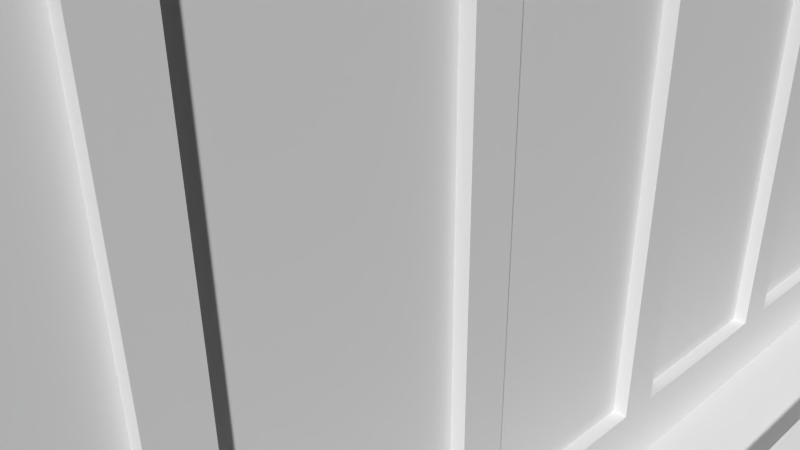 # Source: Building.blend  (saved by Blender 2.75.0; exported with 4.5.12 LTS)
import bpy
from mathutils import Matrix  # noqa: F401  (used for matrix-valued properties, if any)

bpy.ops.wm.read_factory_settings(use_empty=True)
scene = bpy.context.scene
scene.name = 'Scene'

# ---- collections
col_collection_1 = bpy.data.collections.new('Collection 1'); scene.collection.children.link(col_collection_1)

# ---- materials (node trees are filled in below, after node groups)
mat_material_004 = bpy.data.materials.new('Material.004')
mat_material_004.alpha_threshold = 0.0
mat_material_004.use_transparent_shadow = False
mat_material_004.roughness = 0.5

# ---- material node trees

# ---- world
world_world = bpy.data.worlds.new('World'); scene.world = world_world
world_world.color = (0.05088, 0.05088, 0.05088)
world_world.use_sun_shadow = False
world_world.sun_shadow_jitter_overblur = 0.0
world_world.cycles.sampling_method = 'MANUAL'
world_world.cycles.sample_map_resolution = 256

# ---- cameras
cam_camera = bpy.data.cameras.new('Camera')
cam_camera.clip_end = 100.0
cam_camera.lens = 35.0
cam_camera.sensor_width = 32.0
cam_camera.sensor_height = 18.0
cam_camera.ortho_scale = 7.314
cam_camera.dof.focus_distance = 0.0
cam_camera.dof.aperture_fstop = 128.0

# ---- meshes
me_cube_001 = bpy.data.meshes.new('Cube.001')
me_cube_001.from_pydata([(-1.0, -1.0, 1.0), (-1.0, 1.0, 1.0), (1.0, -1.0, 1.0), (1.0, 1.0, 1.0), (-0.929, -0.929, 1.0), (-0.929, 0.929, 1.0), (0.929, 0.929, 1.0), (0.929, -0.929, 1.0), (-0.929, -0.929, 0.9585), (-0.929, 0.929, 0.9585), (0.929, 0.929, 0.9585), (0.929, -0.929, 0.9585), (-1.0, 1.0, -0.1739), (1.0, 1.0, -0.1739), (1.0, -1.0, -0.1739), (-1.21, 1.21, -0.1739), (-1.21, 1.21, -3.358), (1.21, 1.21, -0.1739), (1.21, 1.21, -3.358), (1.21, -1.21, -0.1739), (1.21, -1.21, -3.358), (-1.21, -1.21, -0.1739), (1.156, 1.156, -0.1739), (-1.156, 1.156, -0.1739), (-1.156, -1.156, -0.1739), (1.156, -1.156, -0.1739), (-1.0, -1.0, -0.2439), (1.0, -1.0, -0.2439), (1.0, 1.0, -0.2439), (-1.0, 1.0, -0.2439), (-1.156, 1.156, -0.2439), (1.156, -1.156, -0.2439), (1.156, 1.156, -0.2439), (-1.156, -1.156, -0.2439), (-1.0, -0.6771, 1.0), (-1.0, -0.2827, 1.0), (1.0, -0.3166, 1.0), (1.0, -0.6686, 1.0), (-0.929, -0.6434, 1.0), (-0.929, -0.277, 1.0), (0.929, -0.277, 1.0), (0.929, -0.6434, 1.0), (-0.929, -0.6434, 0.9585), (-0.929, -0.277, 0.9585), (0.929, -0.277, 0.9585), (0.929, -0.6434, 0.9585), (1.0, -0.6686, -0.1739), (1.0, -0.3166, -0.1739), (1.21, -0.7768, -3.358), (1.21, -0.2994, -3.358), (1.21, -0.7768, -0.1739), (1.21, -0.2994, -0.1739), (-1.21, -0.2994, -0.1739), (-1.21, -0.7768, -0.1739), (1.156, -0.7509, -0.1739), (1.156, -0.295, -0.1739), (-1.156, -0.295, -0.1739), (-1.156, -0.7509, -0.1739), (1.0, -0.6686, -0.2439), (1.0, -0.3166, -0.2439), (-1.0, -0.2827, -0.2439), (-1.0, -0.6771, -0.2439), (1.156, -0.7509, -0.2439), (1.156, -0.295, -0.2439), (-1.156, -0.295, -0.2439), (-1.156, -0.7509, -0.2439), (-0.7122, 1.0, 1.0), (-0.3741, 1.0, 1.0), (-0.2226, -1.0, 1.0), (-0.8893, -1.0, 1.0), (-0.8261, 0.929, 1.0), (-0.2068, 0.929, 1.0), (-0.2068, -0.929, 1.0), (-0.8261, -0.929, 1.0), (-0.8261, 0.929, 0.9585), (-0.2068, 0.929, 0.9585), (-0.2068, -0.929, 0.9585), (-0.8261, -0.929, 0.9585), (-0.3741, 1.0, -0.1739), (-0.7122, 1.0, -0.1739), (-0.2695, 1.21, -3.358), (-0.7419, 1.21, -3.358), (-1.076, -1.21, -0.1739), (-0.2695, -1.21, -0.1739), (-0.2695, 1.21, -0.1739), (-0.7419, 1.21, -0.1739), (-0.2573, 1.156, -0.1739), (-0.6934, 1.156, -0.1739), (-1.028, -1.156, -0.1739), (-0.2573, -1.156, -0.1739), (-0.8893, -1.0, -0.2439), (-0.2226, -1.0, -0.2439), (-0.3741, 1.0, -0.2439), (-0.7122, 1.0, -0.2439), (-0.2573, 1.156, -0.2439), (-0.6934, 1.156, -0.2439), (-1.028, -1.156, -0.2439), (-0.2573, -1.156, -0.2439), (-0.2068, -0.6434, 0.9585), (-0.8261, -0.6434, 0.9585), (-0.2068, -0.277, 0.9585), (-0.8261, -0.277, 0.9585), (-0.2068, -0.6434, 1.532), (-0.8261, -0.6434, 1.31), (-0.2068, -0.277, 1.532), (-0.8261, -0.277, 1.31), (-0.6961, 0.3054, 0.9585), (-0.6961, 0.3054, 1.124), (-0.6961, 0.4737, 0.9585), (-0.6961, 0.4737, 1.124), (-0.5367, 0.3054, 0.9585), (-0.5367, 0.3054, 1.124), (-0.5367, 0.4737, 0.9585), (-0.5367, 0.4737, 1.124), (-0.6961, 0.3054, 1.325), (-0.6961, 0.4737, 1.325), (-0.5367, 0.4737, 1.325), (-0.5367, 0.3054, 1.325), (-0.7378, 0.2637, 1.156), (-0.7378, 0.5154, 1.156), (-0.495, 0.5154, 1.156), (-0.495, 0.2637, 1.156), (-0.7378, 0.2637, 1.289), (-0.7378, 0.5154, 1.289), (-0.495, 0.5154, 1.289), (-0.495, 0.2637, 1.289), (-1.0, 0.03799, 1.0), (-1.0, 0.3587, 1.0), (-1.0, 0.6793, 1.0), (-0.929, 0.02446, 1.0), (-0.929, 0.326, 1.0), (-0.929, 0.6275, 1.0), (-0.929, 0.02446, 0.9585), (-0.929, 0.326, 0.9585), (-0.929, 0.6275, 0.9585), (1.0, 0.01732, -0.1739), (1.0, 0.3584, -0.1739), (1.0, 0.6941, -0.1739), (1.21, 0.07809, -3.358), (1.21, 0.4555, -3.358), (1.21, 0.833, -3.358), (1.21, 0.07809, -0.1739), (1.21, 0.4555, -0.1739), (1.21, 0.833, -0.1739), (1.156, 0.06768, -0.1739), (1.156, 0.4304, -0.1739), (1.156, 0.7931, -0.1739), (1.0, 0.01732, -0.2439), (1.0, 0.3584, -0.2439), (1.0, 0.6941, -0.2439), (1.156, 0.06768, -0.2439), (1.156, 0.4304, -0.2439), (1.156, 0.7931, -0.2439), (1.0, 0.6941, 1.0), (1.0, 0.3584, 1.0), (1.0, 0.01732, 1.0), (0.929, 0.6275, 1.0), (0.929, 0.326, 1.0), (0.929, 0.02446, 1.0), (0.929, 0.6275, 0.9585), (0.929, 0.326, 0.9585), (0.929, 0.02446, 0.9585), (-1.21, 0.833, -0.1739), (-1.21, 0.4555, -0.1739), (-1.21, 0.07809, -0.1739), (-1.156, 0.7931, -0.1739), (-1.156, 0.4304, -0.1739), (-1.156, 0.06768, -0.1739), (-1.0, 0.6793, -0.2439), (-1.0, 0.3587, -0.2439), (-1.0, 0.03799, -0.2439), (-1.156, 0.7931, -0.2439), (-1.156, 0.4304, -0.2439), (-1.156, 0.06768, -0.2439), (-0.2068, 0.6275, 0.9585), (-0.2068, 0.326, 0.9585), (-0.2068, 0.02446, 0.9585), (-0.8261, 0.6275, 0.9585), (-0.8261, 0.326, 0.9585), (-0.8261, 0.02446, 0.9585), (-0.03787, 1.0, 1.0), (0.3253, 1.0, 1.0), (0.6569, 1.0, 1.0), (0.07713, 0.929, 1.0), (0.3611, 0.929, 1.0), (0.645, 0.929, 1.0), (0.07713, 0.929, 0.9585), (0.3611, 0.929, 0.9585), (0.645, 0.929, 0.9585), (0.1005, -1.21, -0.1739), (0.4705, -1.21, -0.1739), (0.8405, -1.21, -0.1739), (0.09597, -1.156, -0.1739), (0.4493, -1.156, -0.1739), (0.8026, -1.156, -0.1739), (0.08303, -1.0, -0.2439), (0.3887, -1.0, -0.2439), (0.6943, -1.0, -0.2439), (0.09597, -1.156, -0.2439), (0.4493, -1.156, -0.2439), (0.8026, -1.156, -0.2439), (0.6943, -1.0, 1.0), (0.3887, -1.0, 1.0), (0.08303, -1.0, 1.0), (0.645, -0.929, 1.0), (0.3611, -0.929, 1.0), (0.07713, -0.929, 1.0), (0.645, -0.929, 0.9585), (0.3611, -0.929, 0.9585), (0.07713, -0.929, 0.9585), (0.6569, 1.0, -0.1739), (0.3253, 1.0, -0.1739), (-0.03787, 1.0, -0.1739), (0.8405, 1.21, -3.358), (0.4705, 1.21, -3.358), (0.1005, 1.21, -3.358), (0.8405, 1.21, -0.1739), (0.4705, 1.21, -0.1739), (0.1005, 1.21, -0.1739), (0.8026, 1.156, -0.1739), (0.4493, 1.156, -0.1739), (0.09596, 1.156, -0.1739), (0.6569, 1.0, -0.2439), (0.3253, 1.0, -0.2439), (-0.03787, 1.0, -0.2439), (0.8026, 1.156, -0.2439), (0.4493, 1.156, -0.2439), (0.09596, 1.156, -0.2439), (0.645, -0.6434, 0.9585), (0.3611, -0.6434, 0.9585), (0.07713, -0.6434, 0.9585), (0.645, -0.277, 0.9585), (0.3611, -0.277, 0.9585), (0.07713, -0.277, 0.9585), (0.645, 0.02446, 0.9585), (0.3611, 0.02446, 0.9585), (0.07713, 0.02446, 0.9585), (0.645, 0.326, 0.9585), (0.3611, 0.326, 0.9585), (0.07713, 0.326, 0.9585), (0.645, 0.6275, 0.9585), (0.3611, 0.6275, 0.9585), (0.07713, 0.6275, 0.9585), (-1.0, 1.0, 0.6087), (1.0, 1.0, 0.6087), (1.0, -1.0, 0.6087), (1.0, -0.3166, 0.6087), (1.0, -0.6686, 0.6087), (-0.7122, 1.0, 0.6087), (-0.3741, 1.0, 0.6087), (1.0, 0.6941, 0.6087), (1.0, 0.3584, 0.6087), (1.0, 0.01732, 0.6087), (-0.03787, 1.0, 0.6087), (0.3253, 1.0, 0.6087), (0.6569, 1.0, 0.6087), (-1.21, 1.21, -0.6985), (-1.21, 1.21, -1.376), (-1.21, 1.21, -2.043), (-1.21, 1.21, -2.673), (-1.21, 1.21, -3.256), (1.21, 1.21, -0.6985), (1.21, 1.21, -1.376), (1.21, 1.21, -2.043), (1.21, 1.21, -2.673), (1.21, 1.21, -3.256), (1.21, -1.21, -0.6985), (1.21, -1.21, -1.376), (1.21, -1.21, -2.043), (1.21, -1.21, -2.673), (1.21, -1.21, -3.256), (1.21, -0.2994, -0.6985), (1.21, -0.2994, -1.376), (1.21, -0.2994, -2.043), (1.21, -0.2994, -2.673), (1.21, -0.2994, -3.256), (1.21, -0.7768, -0.6985), (1.21, -0.7768, -1.376), (1.21, -0.7768, -2.043), (1.21, -0.7768, -2.673), (1.21, -0.7768, -3.256), (-0.7419, 1.21, -0.6985), (-0.7419, 1.21, -1.376), (-0.7419, 1.21, -2.043), (-0.7419, 1.21, -2.673), (-0.7419, 1.21, -3.256), (-0.2695, 1.21, -0.6985), (-0.2695, 1.21, -1.376), (-0.2695, 1.21, -2.043), (-0.2695, 1.21, -2.673), (-0.2695, 1.21, -3.256), (1.21, 0.833, -0.6985), (1.21, 0.833, -1.376), (1.21, 0.833, -2.043), (1.21, 0.833, -2.673), (1.21, 0.833, -3.256), (1.21, 0.4555, -0.6985), (1.21, 0.4555, -1.376), (1.21, 0.4555, -2.043), (1.21, 0.4555, -2.673), (1.21, 0.4555, -3.256), (1.21, 0.07809, -0.6985), (1.21, 0.07809, -1.376), (1.21, 0.07809, -2.043), (1.21, 0.07809, -2.673), (1.21, 0.07809, -3.256), (0.1005, 1.21, -0.6985), (0.1005, 1.21, -1.376), (0.1005, 1.21, -2.043), (0.1005, 1.21, -2.673), (0.1005, 1.21, -3.256), (0.4705, 1.21, -0.6985), (0.4705, 1.21, -1.376), (0.4705, 1.21, -2.043), (0.4705, 1.21, -2.673), (0.4705, 1.21, -3.256), (0.8405, 1.21, -0.6985), (0.8405, 1.21, -1.376), (0.8405, 1.21, -2.043), (0.8405, 1.21, -2.673), (0.8405, 1.21, -3.256), (1.0, -0.6993, 0.578), (1.0, -0.9693, 0.578), (1.0, -0.9693, -0.1432), (1.0, -0.6993, -0.1432), (0.6876, 1.0, 0.578), (0.9693, 1.0, 0.578), (0.9693, 1.0, -0.1432), (0.6876, 1.0, -0.1432), (1.0, -0.01336, 0.578), (1.0, -0.2859, 0.578), (1.0, -0.2859, -0.1432), (1.0, -0.01336, -0.1432), (1.0, -0.3473, 0.578), (1.0, -0.638, 0.578), (1.0, -0.638, -0.1432), (1.0, -0.3473, -0.1432), (-0.9693, 1.0, 0.578), (-0.7429, 1.0, 0.578), (-0.7429, 1.0, -0.1432), (-0.9693, 1.0, -0.1432), (-0.6816, 1.0, 0.578), (-0.4048, 1.0, 0.578), (-0.4048, 1.0, -0.1432), (-0.6816, 1.0, -0.1432), (1.0, 0.9693, 0.578), (1.0, 0.7248, 0.578), (1.0, 0.7248, -0.1432), (1.0, 0.9693, -0.1432), (1.0, 0.6634, 0.578), (1.0, 0.3891, 0.578), (1.0, 0.3891, -0.1432), (1.0, 0.6634, -0.1432), (1.0, 0.3277, 0.578), (1.0, 0.04801, 0.578), (1.0, 0.04801, -0.1432), (1.0, 0.3277, -0.1432), (-0.3434, 1.0, 0.578), (-0.06855, 1.0, 0.578), (-0.06855, 1.0, -0.1432), (-0.3434, 1.0, -0.1432), (-0.007182, 1.0, 0.578), (0.2946, 1.0, 0.578), (0.2946, 1.0, -0.1432), (-0.007182, 1.0, -0.1432), (0.356, 1.0, 0.578), (0.6262, 1.0, 0.578), (0.6262, 1.0, -0.1432), (0.356, 1.0, -0.1432), (0.5012, 1.21, -0.7292), (0.8098, 1.21, -0.7292), (0.8098, 1.21, -1.346), (0.5012, 1.21, -1.346), (0.5012, 1.21, -1.407), (0.8098, 1.21, -1.407), (0.8098, 1.21, -2.012), (0.5012, 1.21, -2.012), (0.5012, 1.21, -2.073), (0.8098, 1.21, -2.073), (0.8098, 1.21, -2.642), (0.5012, 1.21, -2.642), (0.5012, 1.21, -2.704), (0.8098, 1.21, -2.704), (0.8098, 1.21, -3.225), (0.5012, 1.21, -3.225), (0.1312, 1.21, -0.7292), (0.4398, 1.21, -0.7292), (0.4398, 1.21, -1.346), (0.1312, 1.21, -1.346), (0.1312, 1.21, -1.407), (0.4398, 1.21, -1.407), (0.4398, 1.21, -2.012), (0.1312, 1.21, -2.012), (0.1312, 1.21, -2.073), (0.4398, 1.21, -2.073), (0.4398, 1.21, -2.642), (0.1312, 1.21, -2.642), (0.1312, 1.21, -2.704), (0.4398, 1.21, -2.704), (0.4398, 1.21, -3.225), (0.1312, 1.21, -3.225), (-0.2388, 1.21, -0.7292), (0.06982, 1.21, -0.7292), (0.06982, 1.21, -1.346), (-0.2388, 1.21, -1.346), (-0.2388, 1.21, -1.407), (0.06982, 1.21, -1.407), (0.06982, 1.21, -2.012), (-0.2388, 1.21, -2.012), (-0.2388, 1.21, -2.073), (0.06982, 1.21, -2.073), (0.06982, 1.21, -2.642), (-0.2388, 1.21, -2.642), (-0.2388, 1.21, -2.704), (0.06982, 1.21, -2.704), (0.06982, 1.21, -3.225), (-0.2388, 1.21, -3.225), (1.21, 0.4249, -0.7292), (1.21, 0.1088, -0.7292), (1.21, 0.1088, -1.346), (1.21, 0.4249, -1.346), (1.21, 0.4249, -1.407), (1.21, 0.1088, -1.407), (1.21, 0.1088, -2.012), (1.21, 0.4249, -2.012), (1.21, 0.4249, -2.073), (1.21, 0.1088, -2.073), (1.21, 0.1088, -2.642), (1.21, 0.4249, -2.642), (1.21, 0.4249, -2.704), (1.21, 0.1088, -2.704), (1.21, 0.1088, -3.225), (1.21, 0.4249, -3.225), (1.21, 0.8023, -0.7292), (1.21, 0.4862, -0.7292), (1.21, 0.4862, -1.346), (1.21, 0.8023, -1.346), (1.21, 0.8023, -1.407), (1.21, 0.4862, -1.407), (1.21, 0.4862, -2.012), (1.21, 0.8023, -2.012), (1.21, 0.8023, -2.073), (1.21, 0.4862, -2.073), (1.21, 0.4862, -2.642), (1.21, 0.8023, -2.642), (1.21, 0.8023, -2.704), (1.21, 0.4862, -2.704), (1.21, 0.4862, -3.225), (1.21, 0.8023, -3.225), (1.21, 1.18, -0.7292), (1.21, 0.8637, -0.7292), (1.21, 0.8637, -1.346), (1.21, 1.18, -1.346), (1.21, 1.18, -1.407), (1.21, 0.8637, -1.407), (1.21, 0.8637, -2.012), (1.21, 1.18, -2.012), (1.21, 1.18, -2.073), (1.21, 0.8637, -2.073), (1.21, 0.8637, -2.642), (1.21, 1.18, -2.642), (1.21, 1.18, -2.704), (1.21, 0.8637, -2.704), (1.21, 0.8637, -3.225), (1.21, 1.18, -3.225), (-0.7113, 1.21, -0.7292), (-0.3002, 1.21, -0.7292), (-0.3002, 1.21, -1.346), (-0.7113, 1.21, -1.346), (-0.7113, 1.21, -1.407), (-0.3002, 1.21, -1.407), (-0.3002, 1.21, -2.012), (-0.7113, 1.21, -2.012), (-0.7113, 1.21, -2.073), (-0.3002, 1.21, -2.073), (-0.3002, 1.21, -2.642), (-0.7113, 1.21, -2.642), (-0.7113, 1.21, -2.704), (-0.3002, 1.21, -2.704), (-0.3002, 1.21, -3.225), (-0.7113, 1.21, -3.225), (-1.18, 1.21, -0.7292), (-0.7726, 1.21, -0.7292), (-0.7726, 1.21, -1.346), (-1.18, 1.21, -1.346), (-1.18, 1.21, -1.407), (-0.7726, 1.21, -1.407), (-0.7726, 1.21, -2.012), (-1.18, 1.21, -2.012), (-1.18, 1.21, -2.073), (-0.7726, 1.21, -2.073), (-0.7726, 1.21, -2.642), (-1.18, 1.21, -2.642), (-1.18, 1.21, -2.704), (-0.7726, 1.21, -2.704), (-0.7726, 1.21, -3.225), (-1.18, 1.21, -3.225), (1.21, -0.3301, -0.7292), (1.21, -0.7461, -0.7292), (1.21, -0.7461, -1.346), (1.21, -0.3301, -1.346), (1.21, -0.3301, -1.407), (1.21, -0.7461, -1.407), (1.21, -0.7461, -2.012), (1.21, -0.3301, -2.012), (1.21, -0.3301, -2.073), (1.21, -0.7461, -2.073), (1.21, -0.7461, -2.642), (1.21, -0.3301, -2.642), (1.21, -0.3301, -2.704), (1.21, -0.7461, -2.704), (1.21, -0.7461, -3.225), (1.21, -0.3301, -3.225), (1.21, 0.04741, -0.7292), (1.21, -0.2687, -0.7292), (1.21, -0.2687, -1.346), (1.21, 0.04741, -1.346), (1.21, 0.04741, -1.407), (1.21, -0.2687, -1.407), (1.21, -0.2687, -2.012), (1.21, 0.04741, -2.012), (1.21, 0.04741, -2.073), (1.21, -0.2687, -2.073), (1.21, -0.2687, -2.642), (1.21, 0.04741, -2.642), (1.21, 0.04741, -2.704), (1.21, -0.2687, -2.704), (1.21, -0.2687, -3.225), (1.21, 0.04741, -3.225), (1.21, -0.8075, -0.7292), (1.21, -1.18, -0.7292), (1.21, -1.18, -1.346), (1.21, -0.8075, -1.346), (1.21, -0.8075, -1.407), (1.21, -1.18, -1.407), (1.21, -1.18, -2.012), (1.21, -0.8075, -2.012), (1.21, -0.8075, -2.073), (1.21, -1.18, -2.073), (1.21, -1.18, -2.642), (1.21, -0.8075, -2.642), (1.21, -0.8075, -2.704), (1.21, -1.18, -2.704), (1.21, -1.18, -3.225), (1.21, -0.8075, -3.225), (0.8712, 1.21, -0.7292), (1.18, 1.21, -0.7292), (1.18, 1.21, -1.346), (0.8712, 1.21, -1.346), (0.8712, 1.21, -1.407), (1.18, 1.21, -1.407), (1.18, 1.21, -2.012), (0.8712, 1.21, -2.012), (0.8712, 1.21, -2.073), (1.18, 1.21, -2.073), (1.18, 1.21, -2.642), (0.8712, 1.21, -2.642), (0.8712, 1.21, -2.704), (1.18, 1.21, -2.704), (1.18, 1.21, -3.225), (0.8712, 1.21, -3.225), (0.98, -0.6993, 0.578), (0.98, -0.9693, 0.578), (0.98, -0.9693, -0.1432), (0.98, -0.6993, -0.1432), (0.6876, 0.98, 0.578), (0.9693, 0.98, 0.578), (0.9693, 0.98, -0.1432), (0.6876, 0.98, -0.1432), (0.98, -0.01336, 0.578), (0.98, -0.2859, 0.578), (0.98, -0.2859, -0.1432), (0.98, -0.01336, -0.1432), (0.98, -0.3473, 0.578), (0.98, -0.638, 0.578), (0.98, -0.638, -0.1432), (0.98, -0.3473, -0.1432), (-0.9693, 0.98, 0.578), (-0.7429, 0.98, 0.578), (-0.7429, 0.98, -0.1432), (-0.9693, 0.98, -0.1432), (-0.6816, 0.98, 0.578), (-0.4048, 0.98, 0.578), (-0.4048, 0.98, -0.1432), (-0.6816, 0.98, -0.1432), (0.98, 0.9693, 0.578), (0.98, 0.7248, 0.578), (0.98, 0.7248, -0.1432), (0.98, 0.9693, -0.1432), (0.98, 0.6634, 0.578), (0.98, 0.3891, 0.578), (0.98, 0.3891, -0.1432), (0.98, 0.6634, -0.1432), (0.98, 0.3277, 0.578), (0.98, 0.04801, 0.578), (0.98, 0.04801, -0.1432), (0.98, 0.3277, -0.1432), (-0.3434, 0.98, 0.578), (-0.06855, 0.98, 0.578), (-0.06855, 0.98, -0.1432), (-0.3434, 0.98, -0.1432), (-0.007182, 0.98, 0.578), (0.2946, 0.98, 0.578), (0.2946, 0.98, -0.1432), (-0.007182, 0.98, -0.1432), (0.356, 0.98, 0.578), (0.6262, 0.98, 0.578), (0.6262, 0.98, -0.1432), (0.356, 0.98, -0.1432), (0.5012, 1.19, -0.7292), (0.8098, 1.19, -0.7292), (0.8098, 1.19, -1.346), (0.5012, 1.19, -1.346), (0.5012, 1.19, -1.407), (0.8098, 1.19, -1.407), (0.8098, 1.19, -2.012), (0.5012, 1.19, -2.012), (0.5012, 1.19, -2.073), (0.8098, 1.19, -2.073), (0.8098, 1.19, -2.642), (0.5012, 1.19, -2.642), (0.5012, 1.19, -2.704), (0.8098, 1.19, -2.704), (0.8098, 1.19, -3.225), (0.5012, 1.19, -3.225), (0.1312, 1.19, -0.7292), (0.4398, 1.19, -0.7292), (0.4398, 1.19, -1.346), (0.1312, 1.19, -1.346), (0.1312, 1.19, -1.407), (0.4398, 1.19, -1.407), (0.4398, 1.19, -2.012), (0.1312, 1.19, -2.012), (0.1312, 1.19, -2.073), (0.4398, 1.19, -2.073), (0.4398, 1.19, -2.642), (0.1312, 1.19, -2.642), (0.1312, 1.19, -2.704), (0.4398, 1.19, -2.704), (0.4398, 1.19, -3.225), (0.1312, 1.19, -3.225), (-0.2388, 1.19, -0.7292), (0.06982, 1.19, -0.7292), (0.06982, 1.19, -1.346), (-0.2388, 1.19, -1.346), (-0.2388, 1.19, -1.407), (0.06982, 1.19, -1.407), (0.06982, 1.19, -2.012), (-0.2388, 1.19, -2.012), (-0.2388, 1.19, -2.073), (0.06982, 1.19, -2.073), (0.06982, 1.19, -2.642), (-0.2388, 1.19, -2.642), (-0.2388, 1.19, -2.704), (0.06982, 1.19, -2.704), (0.06982, 1.19, -3.225), (-0.2388, 1.19, -3.225), (1.19, 0.4249, -0.7292), (1.19, 0.1088, -0.7292), (1.19, 0.1088, -1.346), (1.19, 0.4249, -1.346), (1.19, 0.4249, -1.407), (1.19, 0.1088, -1.407), (1.19, 0.1088, -2.012), (1.19, 0.4249, -2.012), (1.19, 0.4249, -2.073), (1.19, 0.1088, -2.073), (1.19, 0.1088, -2.642), (1.19, 0.4249, -2.642), (1.19, 0.4249, -2.704), (1.19, 0.1088, -2.704), (1.19, 0.1088, -3.225), (1.19, 0.4249, -3.225), (1.19, 0.8023, -0.7292), (1.19, 0.4862, -0.7292), (1.19, 0.4862, -1.346), (1.19, 0.8023, -1.346), (1.19, 0.8023, -1.407), (1.19, 0.4862, -1.407), (1.19, 0.4862, -2.012), (1.19, 0.8023, -2.012), (1.19, 0.8023, -2.073), (1.19, 0.4862, -2.073), (1.19, 0.4862, -2.642), (1.19, 0.8023, -2.642), (1.19, 0.8023, -2.704), (1.19, 0.4862, -2.704), (1.19, 0.4862, -3.225), (1.19, 0.8023, -3.225), (1.19, 1.18, -0.7292), (1.19, 0.8637, -0.7292), (1.19, 0.8637, -1.346), (1.19, 1.18, -1.346), (1.19, 1.18, -1.407), (1.19, 0.8637, -1.407), (1.19, 0.8637, -2.012), (1.19, 1.18, -2.012), (1.19, 1.18, -2.073), (1.19, 0.8637, -2.073), (1.19, 0.8637, -2.642), (1.19, 1.18, -2.642), (1.19, 1.18, -2.704), (1.19, 0.8637, -2.704), (1.19, 0.8637, -3.225), (1.19, 1.18, -3.225), (-0.7113, 1.19, -0.7292), (-0.3002, 1.19, -0.7292), (-0.3002, 1.19, -1.346), (-0.7113, 1.19, -1.346), (-0.7113, 1.19, -1.407), (-0.3002, 1.19, -1.407), (-0.3002, 1.19, -2.012), (-0.7113, 1.19, -2.012), (-0.7113, 1.19, -2.073), (-0.3002, 1.19, -2.073), (-0.3002, 1.19, -2.642), (-0.7113, 1.19, -2.642), (-0.7113, 1.19, -2.704), (-0.3002, 1.19, -2.704), (-0.3002, 1.19, -3.225), (-0.7113, 1.19, -3.225), (-1.18, 1.19, -0.7292), (-0.7726, 1.19, -0.7292), (-0.7726, 1.19, -1.346), (-1.18, 1.19, -1.346), (-1.18, 1.19, -1.407), (-0.7726, 1.19, -1.407), (-0.7726, 1.19, -2.012), (-1.18, 1.19, -2.012), (-1.18, 1.19, -2.073), (-0.7726, 1.19, -2.073), (-0.7726, 1.19, -2.642), (-1.18, 1.19, -2.642), (-1.18, 1.19, -2.704), (-0.7726, 1.19, -2.704), (-0.7726, 1.19, -3.225), (-1.18, 1.19, -3.225), (1.19, -0.3301, -0.7292), (1.19, -0.7461, -0.7292), (1.19, -0.7461, -1.346), (1.19, -0.3301, -1.346), (1.19, -0.3301, -1.407), (1.19, -0.7461, -1.407), (1.19, -0.7461, -2.012), (1.19, -0.3301, -2.012), (1.19, -0.3301, -2.073), (1.19, -0.7461, -2.073), (1.19, -0.7461, -2.642), (1.19, -0.3301, -2.642), (1.19, -0.3301, -2.704), (1.19, -0.7461, -2.704), (1.19, -0.7461, -3.225), (1.19, -0.3301, -3.225), (1.19, 0.04741, -0.7292), (1.19, -0.2687, -0.7292), (1.19, -0.2687, -1.346), (1.19, 0.04741, -1.346), (1.19, 0.04741, -1.407), (1.19, -0.2687, -1.407), (1.19, -0.2687, -2.012), (1.19, 0.04741, -2.012), (1.19, 0.04741, -2.073), (1.19, -0.2687, -2.073), (1.19, -0.2687, -2.642), (1.19, 0.04741, -2.642), (1.19, 0.04741, -2.704), (1.19, -0.2687, -2.704), (1.19, -0.2687, -3.225), (1.19, 0.04741, -3.225), (1.19, -0.8075, -0.7292), (1.19, -1.18, -0.7292), (1.19, -1.18, -1.346), (1.19, -0.8075, -1.346), (1.19, -0.8075, -1.407), (1.19, -1.18, -1.407), (1.19, -1.18, -2.012), (1.19, -0.8075, -2.012), (1.19, -0.8075, -2.073), (1.19, -1.18, -2.073), (1.19, -1.18, -2.642), (1.19, -0.8075, -2.642), (1.19, -0.8075, -2.704), (1.19, -1.18, -2.704), (1.19, -1.18, -3.225), (1.19, -0.8075, -3.225), (0.8712, 1.19, -0.7292), (1.18, 1.19, -0.7292), (1.18, 1.19, -1.346), (0.8712, 1.19, -1.346), (0.8712, 1.19, -1.407), (1.18, 1.19, -1.407), (1.18, 1.19, -2.012), (0.8712, 1.19, -2.012), (0.8712, 1.19, -2.073), (1.18, 1.19, -2.073), (1.18, 1.19, -2.642), (0.8712, 1.19, -2.642), (0.8712, 1.19, -2.704), (1.18, 1.19, -2.704), (1.18, 1.19, -3.225), (0.8712, 1.19, -3.225), (-1.0, -0.6326, 1.0), (-1.0, -0.3469, 1.0), (-0.929, -0.5958, 1.0), (-0.929, -0.3216, 1.0), (-0.929, -0.5958, 0.9585), (-0.929, -0.3216, 0.9585), (-1.21, -0.4219, -0.1739), (-1.21, -0.7414, -0.1739), (-1.156, -0.4024, -0.1739), (-1.156, -0.7131, -0.1739), (-1.0, -0.3469, -0.2439), (-1.0, -0.6326, -0.2439), (-1.156, -0.4024, -0.2439), (-1.156, -0.7131, -0.2439), (-0.2068, -0.3216, 0.9585), (-0.2068, -0.5958, 0.9585), (-0.8261, -0.3216, 0.9585), (-0.8261, -0.5958, 0.9585), (-0.2068, -0.3216, 1.532), (-0.2068, -0.5958, 1.532), (-0.8261, -0.3216, 1.31), (-0.8261, -0.5958, 1.31), (-0.8261, -0.6434, 1.234), (-0.8261, -0.277, 1.234), (-0.2068, -0.277, 1.408), (-0.2068, -0.6434, 1.408), (-0.2068, -0.5958, 1.408), (-0.2068, -0.3216, 1.408), (-0.8261, -0.3216, 1.234), (-0.8261, -0.5958, 1.234), (-0.2401, -0.3216, 0.9585), (-0.2401, -0.5958, 0.9585), (-0.2401, -0.5958, 1.408), (-0.2401, -0.3216, 1.408), (-0.6753, -1.21, -0.1739), (-0.6448, -1.156, -0.1739), (-0.5579, -1.0, -0.2439), (-0.6448, -1.156, -0.2439)], [], [(88, 24, 21, 82), (219, 22, 17, 216), (153, 3, 6, 156), (156, 6, 10, 159), (34, 0, 4, 38), (201, 2, 7, 204), (66, 1, 5, 70), (177, 74, 9, 134), (38, 4, 8, 42), (204, 7, 11, 207), (70, 5, 9, 74), (320, 265, 18, 213), (280, 270, 20, 48), (165, 23, 15, 162), (54, 25, 19, 50), (46, 14, 27, 58), (57, 24, 33, 65), (194, 25, 31, 200), (58, 27, 31, 62), (168, 29, 30, 171), (222, 28, 32, 225), (90, 26, 33, 96), (87, 23, 30, 95), (146, 22, 32, 152), (210, 13, 28, 222), (25, 54, 62, 31), (752, 751, 511, 512), (26, 61, 65, 33), (811, 60, 64, 813), (147, 59, 63, 150), (54, 55, 63, 62), (167, 56, 64, 173), (810, 57, 65, 814), (135, 47, 59, 147), (59, 58, 62, 63), (144, 55, 51, 141), (47, 46, 58, 59), (24, 57, 53, 21), (809, 56, 52, 807), (305, 275, 49, 138), (55, 54, 50, 51), (129, 39, 43, 132), (803, 38, 42, 805), (77, 99, 42, 8), (817, 101, 43, 806), (126, 35, 39, 129), (801, 34, 38, 803), (7, 41, 45, 11), (2, 37, 41, 7), (830, 823, 103, 822), (209, 230, 98, 76), (12, 79, 93, 29), (76, 98, 99, 77), (221, 86, 94, 227), (79, 78, 92, 93), (195, 91, 97, 198), (837, 90, 96, 838), (29, 93, 95, 30), (86, 87, 95, 94), (24, 88, 96, 33), (836, 89, 97, 838), (260, 285, 81, 16), (93, 92, 94, 95), (183, 71, 75, 186), (285, 290, 80, 81), (4, 73, 77, 8), (71, 70, 74, 75), (242, 186, 75, 174), (73, 72, 76, 77), (180, 67, 71, 183), (174, 75, 74, 177), (0, 69, 73, 4), (67, 66, 70, 71), (23, 87, 85, 15), (69, 68, 72, 73), (192, 89, 83, 189), (836, 88, 82, 835), (87, 86, 84, 85), (819, 104, 105, 821), (825, 824, 105, 104), (828, 825, 104, 819), (107, 109, 108, 106), (109, 113, 112, 108), (113, 111, 110, 112), (111, 107, 106, 110), (117, 116, 115, 114), (107, 111, 121, 118), (109, 107, 118, 119), (114, 115, 123, 122), (116, 117, 125, 124), (119, 118, 122, 123), (118, 121, 125, 122), (120, 119, 123, 124), (121, 120, 124, 125), (117, 114, 122, 125), (113, 109, 119, 120), (115, 116, 124, 123), (111, 113, 120, 121), (823, 826, 102, 103), (100, 176, 179, 101), (176, 175, 178, 179), (233, 236, 176, 100), (236, 239, 175, 176), (239, 242, 174, 175), (1, 128, 131, 5), (128, 127, 130, 131), (127, 126, 129, 130), (5, 131, 134, 9), (131, 130, 133, 134), (130, 129, 132, 133), (265, 295, 140, 18), (295, 300, 139, 140), (300, 305, 138, 139), (22, 146, 143, 17), (146, 145, 142, 143), (145, 144, 141, 142), (13, 137, 149, 28), (137, 136, 148, 149), (136, 135, 147, 148), (23, 165, 171, 30), (165, 166, 172, 171), (166, 167, 173, 172), (28, 149, 152, 32), (149, 148, 151, 152), (148, 147, 150, 151), (55, 144, 150, 63), (144, 145, 151, 150), (145, 146, 152, 151), (60, 170, 173, 64), (170, 169, 172, 173), (169, 168, 171, 172), (56, 167, 164, 52), (167, 166, 163, 164), (166, 165, 162, 163), (101, 179, 132, 43), (179, 178, 133, 132), (178, 177, 134, 133), (40, 158, 161, 44), (158, 157, 160, 161), (157, 156, 159, 160), (36, 155, 158, 40), (155, 154, 157, 158), (154, 153, 156, 157), (160, 159, 240, 237), (237, 240, 241, 238), (238, 241, 242, 239), (161, 160, 237, 234), (234, 237, 238, 235), (235, 238, 239, 236), (44, 161, 234, 231), (231, 234, 235, 232), (232, 235, 236, 233), (25, 194, 191, 19), (194, 193, 190, 191), (193, 192, 189, 190), (3, 182, 185, 6), (182, 181, 184, 185), (181, 180, 183, 184), (159, 10, 188, 240), (240, 188, 187, 241), (241, 187, 186, 242), (6, 185, 188, 10), (185, 184, 187, 188), (184, 183, 186, 187), (27, 197, 200, 31), (197, 196, 199, 200), (196, 195, 198, 199), (22, 219, 225, 32), (219, 220, 226, 225), (220, 221, 227, 226), (11, 45, 228, 207), (207, 228, 229, 208), (208, 229, 230, 209), (78, 212, 224, 92), (212, 211, 223, 224), (211, 210, 222, 223), (92, 224, 227, 94), (224, 223, 226, 227), (223, 222, 225, 226), (89, 192, 198, 97), (192, 193, 199, 198), (193, 194, 200, 199), (290, 310, 215, 80), (310, 315, 214, 215), (315, 320, 213, 214), (72, 206, 209, 76), (206, 205, 208, 209), (205, 204, 207, 208), (68, 203, 206, 72), (203, 202, 205, 206), (202, 201, 204, 205), (86, 221, 218, 84), (221, 220, 217, 218), (220, 219, 216, 217), (181, 182, 255, 254), (180, 181, 254, 253), (67, 180, 253, 249), (154, 155, 252, 251), (153, 154, 251, 250), (3, 153, 250, 244), (175, 174, 177, 178), (1, 66, 248, 243), (229, 232, 233, 230), (155, 36, 246, 252), (182, 3, 244, 255), (37, 2, 245, 247), (217, 216, 316, 311), (218, 217, 311, 306), (84, 218, 306, 286), (142, 141, 301, 296), (143, 142, 296, 291), (17, 143, 291, 261), (66, 67, 249, 248), (15, 85, 281, 256), (36, 37, 247, 246), (141, 51, 271, 301), (50, 19, 266, 276), (216, 17, 261, 316), (247, 245, 322, 321), (245, 14, 323, 322), (14, 46, 324, 323), (46, 247, 321, 324), (255, 244, 326, 325), (244, 13, 327, 326), (13, 210, 328, 327), (210, 255, 325, 328), (252, 246, 330, 329), (246, 47, 331, 330), (47, 135, 332, 331), (135, 252, 329, 332), (51, 50, 276, 271), (247, 46, 335, 334), (47, 246, 333, 336), (243, 248, 338, 337), (248, 79, 339, 338), (79, 12, 340, 339), (12, 243, 337, 340), (85, 84, 286, 281), (249, 78, 343, 342), (248, 249, 342, 341), (79, 248, 341, 344), (244, 250, 346, 345), (250, 137, 347, 346), (137, 13, 348, 347), (13, 244, 345, 348), (250, 251, 350, 349), (251, 136, 351, 350), (136, 137, 352, 351), (137, 250, 349, 352), (251, 252, 354, 353), (252, 135, 355, 354), (135, 136, 356, 355), (136, 251, 353, 356), (249, 253, 358, 357), (253, 212, 359, 358), (212, 78, 360, 359), (78, 249, 357, 360), (253, 254, 362, 361), (254, 211, 363, 362), (211, 212, 364, 363), (212, 253, 361, 364), (254, 255, 366, 365), (255, 210, 367, 366), (210, 211, 368, 367), (211, 254, 365, 368), (311, 316, 370, 369), (316, 317, 371, 370), (317, 312, 372, 371), (312, 311, 369, 372), (312, 317, 374, 373), (317, 318, 375, 374), (318, 313, 376, 375), (313, 312, 373, 376), (313, 318, 378, 377), (318, 319, 379, 378), (319, 314, 380, 379), (314, 313, 377, 380), (314, 319, 382, 381), (319, 320, 383, 382), (320, 315, 384, 383), (315, 314, 381, 384), (306, 311, 386, 385), (311, 312, 387, 386), (312, 307, 388, 387), (307, 306, 385, 388), (307, 312, 390, 389), (312, 313, 391, 390), (313, 308, 392, 391), (308, 307, 389, 392), (308, 313, 394, 393), (313, 314, 395, 394), (314, 309, 396, 395), (309, 308, 393, 396), (309, 314, 398, 397), (314, 315, 399, 398), (315, 310, 400, 399), (310, 309, 397, 400), (286, 306, 402, 401), (306, 307, 403, 402), (307, 287, 404, 403), (287, 286, 401, 404), (287, 307, 406, 405), (307, 308, 407, 406), (308, 288, 408, 407), (288, 287, 405, 408), (288, 308, 410, 409), (308, 309, 411, 410), (309, 289, 412, 411), (289, 288, 409, 412), (289, 309, 414, 413), (309, 310, 415, 414), (310, 290, 416, 415), (290, 289, 413, 416), (296, 301, 418, 417), (301, 302, 419, 418), (302, 297, 420, 419), (297, 296, 417, 420), (297, 302, 422, 421), (302, 303, 423, 422), (303, 298, 424, 423), (298, 297, 421, 424), (298, 303, 426, 425), (303, 304, 427, 426), (304, 299, 428, 427), (299, 298, 425, 428), (299, 304, 430, 429), (304, 305, 431, 430), (305, 300, 432, 431), (300, 299, 429, 432), (291, 296, 434, 433), (296, 297, 435, 434), (297, 292, 436, 435), (292, 291, 433, 436), (292, 297, 438, 437), (297, 298, 439, 438), (298, 293, 440, 439), (293, 292, 437, 440), (293, 298, 442, 441), (298, 299, 443, 442), (299, 294, 444, 443), (294, 293, 441, 444), (294, 299, 446, 445), (299, 300, 447, 446), (300, 295, 448, 447), (295, 294, 445, 448), (261, 291, 450, 449), (291, 292, 451, 450), (292, 262, 452, 451), (262, 261, 449, 452), (262, 292, 454, 453), (292, 293, 455, 454), (293, 263, 456, 455), (263, 262, 453, 456), (263, 293, 458, 457), (293, 294, 459, 458), (294, 264, 460, 459), (264, 263, 457, 460), (264, 294, 462, 461), (294, 295, 463, 462), (295, 265, 464, 463), (265, 264, 461, 464), (78, 79, 344, 343), (286, 287, 467, 466), (281, 286, 466, 465), (282, 281, 465, 468), (287, 282, 468, 467), (287, 288, 471, 470), (282, 287, 470, 469), (283, 282, 469, 472), (288, 283, 472, 471), (288, 289, 475, 474), (283, 288, 474, 473), (284, 283, 473, 476), (289, 284, 476, 475), (289, 290, 479, 478), (284, 289, 478, 477), (285, 284, 477, 480), (256, 281, 482, 481), (281, 282, 483, 482), (282, 257, 484, 483), (257, 256, 481, 484), (257, 282, 486, 485), (282, 283, 487, 486), (283, 258, 488, 487), (258, 257, 485, 488), (258, 283, 490, 489), (283, 284, 491, 490), (284, 259, 492, 491), (259, 258, 489, 492), (259, 284, 494, 493), (284, 285, 495, 494), (285, 260, 496, 495), (260, 259, 493, 496), (46, 47, 336, 335), (276, 277, 499, 498), (272, 271, 497, 500), (277, 272, 500, 499), (277, 278, 503, 502), (273, 272, 501, 504), (278, 273, 504, 503), (278, 279, 507, 506), (274, 273, 505, 508), (279, 274, 508, 507), (279, 280, 511, 510), (275, 274, 509, 512), (301, 271, 514, 513), (271, 272, 515, 514), (272, 302, 516, 515), (302, 301, 513, 516), (302, 272, 518, 517), (272, 273, 519, 518), (273, 303, 520, 519), (303, 302, 517, 520), (303, 273, 522, 521), (273, 274, 523, 522), (274, 304, 524, 523), (304, 303, 521, 524), (304, 274, 526, 525), (274, 275, 527, 526), (275, 305, 528, 527), (305, 304, 525, 528), (276, 266, 530, 529), (266, 267, 531, 530), (267, 277, 532, 531), (277, 276, 529, 532), (277, 267, 534, 533), (267, 268, 535, 534), (268, 278, 536, 535), (278, 277, 533, 536), (278, 268, 538, 537), (268, 269, 539, 538), (269, 279, 540, 539), (279, 278, 537, 540), (279, 269, 542, 541), (269, 270, 543, 542), (270, 280, 544, 543), (280, 279, 541, 544), (316, 261, 546, 545), (261, 262, 547, 546), (262, 317, 548, 547), (317, 316, 545, 548), (317, 262, 550, 549), (262, 263, 551, 550), (263, 318, 552, 551), (318, 317, 549, 552), (318, 263, 554, 553), (263, 264, 555, 554), (264, 319, 556, 555), (319, 318, 553, 556), (319, 264, 558, 557), (264, 265, 559, 558), (265, 320, 560, 559), (320, 319, 557, 560), (561, 562, 563, 564), (322, 562, 561, 321), (323, 563, 562, 322), (324, 564, 563, 323), (321, 561, 564, 324), (565, 566, 567, 568), (326, 566, 565, 325), (327, 567, 566, 326), (328, 568, 567, 327), (325, 565, 568, 328), (569, 570, 571, 572), (330, 570, 569, 329), (331, 571, 570, 330), (332, 572, 571, 331), (329, 569, 572, 332), (280, 275, 512, 511), (335, 575, 574, 334), (574, 573, 333, 334), (333, 573, 576, 336), (577, 578, 579, 580), (338, 578, 577, 337), (339, 579, 578, 338), (340, 580, 579, 339), (337, 577, 580, 340), (290, 285, 480, 479), (581, 582, 583, 584), (343, 583, 582, 342), (342, 582, 581, 341), (341, 581, 584, 344), (585, 586, 587, 588), (346, 586, 585, 345), (347, 587, 586, 346), (348, 588, 587, 347), (345, 585, 588, 348), (589, 590, 591, 592), (350, 590, 589, 349), (351, 591, 590, 350), (352, 592, 591, 351), (349, 589, 592, 352), (593, 594, 595, 596), (354, 594, 593, 353), (355, 595, 594, 354), (356, 596, 595, 355), (353, 593, 596, 356), (597, 598, 599, 600), (358, 598, 597, 357), (359, 599, 598, 358), (360, 600, 599, 359), (357, 597, 600, 360), (601, 602, 603, 604), (362, 602, 601, 361), (363, 603, 602, 362), (364, 604, 603, 363), (361, 601, 604, 364), (605, 606, 607, 608), (366, 606, 605, 365), (367, 607, 606, 366), (368, 608, 607, 367), (365, 605, 608, 368), (609, 610, 611, 612), (370, 610, 609, 369), (371, 611, 610, 370), (372, 612, 611, 371), (369, 609, 612, 372), (613, 614, 615, 616), (374, 614, 613, 373), (375, 615, 614, 374), (376, 616, 615, 375), (373, 613, 616, 376), (617, 618, 619, 620), (378, 618, 617, 377), (379, 619, 618, 378), (380, 620, 619, 379), (377, 617, 620, 380), (621, 622, 623, 624), (382, 622, 621, 381), (383, 623, 622, 382), (384, 624, 623, 383), (381, 621, 624, 384), (625, 626, 627, 628), (386, 626, 625, 385), (387, 627, 626, 386), (388, 628, 627, 387), (385, 625, 628, 388), (629, 630, 631, 632), (390, 630, 629, 389), (391, 631, 630, 390), (392, 632, 631, 391), (389, 629, 632, 392), (633, 634, 635, 636), (394, 634, 633, 393), (395, 635, 634, 394), (396, 636, 635, 395), (393, 633, 636, 396), (637, 638, 639, 640), (398, 638, 637, 397), (399, 639, 638, 398), (400, 640, 639, 399), (397, 637, 640, 400), (641, 642, 643, 644), (402, 642, 641, 401), (403, 643, 642, 402), (404, 644, 643, 403), (401, 641, 644, 404), (645, 646, 647, 648), (406, 646, 645, 405), (407, 647, 646, 406), (408, 648, 647, 407), (405, 645, 648, 408), (649, 650, 651, 652), (410, 650, 649, 409), (411, 651, 650, 410), (412, 652, 651, 411), (409, 649, 652, 412), (653, 654, 655, 656), (414, 654, 653, 413), (415, 655, 654, 414), (416, 656, 655, 415), (413, 653, 656, 416), (657, 658, 659, 660), (418, 658, 657, 417), (419, 659, 658, 418), (420, 660, 659, 419), (417, 657, 660, 420), (661, 662, 663, 664), (422, 662, 661, 421), (423, 663, 662, 422), (424, 664, 663, 423), (421, 661, 664, 424), (665, 666, 667, 668), (426, 666, 665, 425), (427, 667, 666, 426), (428, 668, 667, 427), (425, 665, 668, 428), (669, 670, 671, 672), (430, 670, 669, 429), (431, 671, 670, 430), (432, 672, 671, 431), (429, 669, 672, 432), (673, 674, 675, 676), (434, 674, 673, 433), (435, 675, 674, 434), (436, 676, 675, 435), (433, 673, 676, 436), (677, 678, 679, 680), (438, 678, 677, 437), (439, 679, 678, 438), (440, 680, 679, 439), (437, 677, 680, 440), (681, 682, 683, 684), (442, 682, 681, 441), (443, 683, 682, 442), (444, 684, 683, 443), (441, 681, 684, 444), (685, 686, 687, 688), (446, 686, 685, 445), (447, 687, 686, 446), (448, 688, 687, 447), (445, 685, 688, 448), (689, 690, 691, 692), (450, 690, 689, 449), (451, 691, 690, 450), (452, 692, 691, 451), (449, 689, 692, 452), (693, 694, 695, 696), (454, 694, 693, 453), (455, 695, 694, 454), (456, 696, 695, 455), (453, 693, 696, 456), (697, 698, 699, 700), (458, 698, 697, 457), (459, 699, 698, 458), (460, 700, 699, 459), (457, 697, 700, 460), (701, 702, 703, 704), (462, 702, 701, 461), (463, 703, 702, 462), (464, 704, 703, 463), (461, 701, 704, 464), (344, 584, 583, 343), (705, 706, 707, 708), (467, 707, 706, 466), (466, 706, 705, 465), (465, 705, 708, 468), (468, 708, 707, 467), (709, 710, 711, 712), (471, 711, 710, 470), (470, 710, 709, 469), (469, 709, 712, 472), (472, 712, 711, 471), (713, 714, 715, 716), (475, 715, 714, 474), (474, 714, 713, 473), (473, 713, 716, 476), (476, 716, 715, 475), (717, 718, 719, 720), (479, 719, 718, 478), (478, 718, 717, 477), (477, 717, 720, 480), (721, 722, 723, 724), (482, 722, 721, 481), (483, 723, 722, 482), (484, 724, 723, 483), (481, 721, 724, 484), (725, 726, 727, 728), (486, 726, 725, 485), (487, 727, 726, 486), (488, 728, 727, 487), (485, 725, 728, 488), (729, 730, 731, 732), (490, 730, 729, 489), (491, 731, 730, 490), (492, 732, 731, 491), (489, 729, 732, 492), (733, 734, 735, 736), (494, 734, 733, 493), (495, 735, 734, 494), (496, 736, 735, 495), (493, 733, 736, 496), (576, 575, 335, 336), (499, 739, 738, 498), (738, 737, 497, 498), (497, 737, 740, 500), (740, 739, 499, 500), (503, 743, 742, 502), (742, 741, 501, 502), (501, 741, 744, 504), (744, 743, 503, 504), (507, 747, 746, 506), (746, 745, 505, 506), (505, 745, 748, 508), (748, 747, 507, 508), (511, 751, 750, 510), (750, 749, 509, 510), (509, 749, 752, 512), (753, 754, 755, 756), (514, 754, 753, 513), (515, 755, 754, 514), (516, 756, 755, 515), (513, 753, 756, 516), (757, 758, 759, 760), (518, 758, 757, 517), (519, 759, 758, 518), (520, 760, 759, 519), (517, 757, 760, 520), (761, 762, 763, 764), (522, 762, 761, 521), (523, 763, 762, 522), (524, 764, 763, 523), (521, 761, 764, 524), (765, 766, 767, 768), (526, 766, 765, 525), (527, 767, 766, 526), (528, 768, 767, 527), (525, 765, 768, 528), (769, 770, 771, 772), (530, 770, 769, 529), (531, 771, 770, 530), (532, 772, 771, 531), (529, 769, 772, 532), (773, 774, 775, 776), (534, 774, 773, 533), (535, 775, 774, 534), (536, 776, 775, 535), (533, 773, 776, 536), (777, 778, 779, 780), (538, 778, 777, 537), (539, 779, 778, 538), (540, 780, 779, 539), (537, 777, 780, 540), (781, 782, 783, 784), (542, 782, 781, 541), (543, 783, 782, 542), (544, 784, 783, 543), (541, 781, 784, 544), (785, 786, 787, 788), (546, 786, 785, 545), (547, 787, 786, 546), (548, 788, 787, 547), (545, 785, 788, 548), (789, 790, 791, 792), (550, 790, 789, 549), (551, 791, 790, 550), (552, 792, 791, 551), (549, 789, 792, 552), (793, 794, 795, 796), (554, 794, 793, 553), (555, 795, 794, 554), (556, 796, 795, 555), (553, 793, 796, 556), (797, 798, 799, 800), (558, 798, 797, 557), (559, 799, 798, 558), (560, 800, 799, 559), (557, 797, 800, 560), (749, 750, 751, 752), (745, 746, 747, 748), (741, 742, 743, 744), (737, 738, 739, 740), (573, 574, 575, 576), (274, 279, 510, 509), (273, 278, 506, 505), (272, 277, 502, 501), (271, 276, 498, 497), (246, 247, 334, 333), (228, 231, 232, 229), (45, 44, 231, 228), (98, 230, 816), (826, 827, 820, 102), (827, 828, 819, 820), (480, 720, 719, 479), (102, 820, 822, 103), (824, 829, 821, 105), (829, 830, 822, 821), (37, 36, 40, 41), (41, 40, 44, 45), (275, 280, 48, 49), (35, 802, 804, 39), (802, 801, 803, 804), (99, 818, 805, 42), (818, 817, 806, 805), (39, 804, 806, 43), (804, 803, 805, 806), (57, 810, 808, 53), (810, 809, 807, 808), (100, 101, 824, 825), (56, 809, 813, 64), (809, 810, 814, 813), (233, 100, 815), (61, 812, 814, 65), (812, 811, 813, 814), (230, 233, 815, 816), (817, 818, 830, 829), (101, 817, 829, 824), (816, 815, 831, 832), (98, 816, 827, 826), (815, 100, 825, 828), (820, 819, 821, 822), (99, 98, 826, 823), (818, 99, 823, 830), (832, 831, 834, 833), (815, 828, 834, 831), (828, 827, 833, 834), (827, 816, 832, 833), (89, 836, 835, 83), (88, 836, 838, 96), (91, 837, 838, 97)])
_uv = me_cube_001.uv_layers.new(name='UVMap')
_uv.uv.foreach_set('vector', [0.03446, 0.4701, 0.01491, 0.4749, 0.006787, 0.4666, 0.02693, 0.4641, 0.2881, 0.7947, 0.3363, 0.7868, 0.3439, 0.7938, 0.2933, 0.8008, 0.6404, 0.7003, 0.6383, 0.7408, 0.6285, 0.7321, 0.6329, 0.6921, 0.6329, 0.6921, 0.6285, 0.7321, 0.6236, 0.7278, 0.6281, 0.6918, 0.3644, 0.5174, 0.3683, 0.4735, 0.3779, 0.4846, 0.3725, 0.5222, 0.5945, 0.4701, 0.6375, 0.4716, 0.6281, 0.4818, 0.588, 0.4784, 0.4075, 0.7494, 0.3658, 0.7478, 0.3763, 0.7377, 0.3923, 0.7391, 0.3915, 0.695, 0.3928, 0.734, 0.3809, 0.7322, 0.3779, 0.6957, 0.3725, 0.5222, 0.3779, 0.4846, 0.3824, 0.4889, 0.3773, 0.5224, 0.588, 0.4784, 0.6281, 0.4818, 0.6236, 0.487, 0.5878, 0.4834, 0.3923, 0.7391, 0.3763, 0.7377, 0.3809, 0.7322, 0.3928, 0.734, 0.05401, 0.01973, 0.0007537, 0.0203, 0.0005819, 0.005706, 0.0537, 0.005081, 0.4253, 0.01892, 0.3636, 0.01724, 0.3641, 0.002787, 0.4257, 0.004607, 0.01299, 0.7439, 0.02194, 0.7938, 0.01512, 0.8014, 0.006957, 0.7496, 0.3406, 0.5269, 0.3322, 0.4717, 0.3392, 0.4642, 0.347, 0.5232, 0.6943, 0.4797, 0.6468, 0.4777, 0.6472, 0.4677, 0.6945, 0.4697, 0.009569, 0.5317, 0.01491, 0.4749, 0.02317, 0.4821, 0.01809, 0.5318, 0.2829, 0.4668, 0.3322, 0.4717, 0.3245, 0.4804, 0.2825, 0.475, 0.3098, 0.5399, 0.3075, 0.4971, 0.3245, 0.4804, 0.3302, 0.5278, 0.04312, 0.726, 0.04593, 0.7674, 0.02944, 0.7849, 0.02329, 0.7428, 0.2666, 0.7649, 0.3108, 0.7624, 0.3277, 0.7792, 0.2871, 0.7845, 0.05492, 0.4982, 0.04076, 0.4985, 0.02317, 0.4821, 0.03633, 0.4795, 0.08565, 0.7977, 0.02194, 0.7938, 0.02944, 0.7849, 0.08581, 0.7894, 0.341, 0.7364, 0.3363, 0.7868, 0.3277, 0.7792, 0.3328, 0.736, 0.6007, 0.9168, 0.6503, 0.9179, 0.6501, 0.928, 0.6006, 0.927, 0.3322, 0.4717, 0.3406, 0.5269, 0.3302, 0.5278, 0.3245, 0.4804, 0.4855, 0.02687, 0.4312, 0.02553, 0.4292, 0.02307, 0.4884, 0.02405, 0.04076, 0.4985, 0.03911, 0.5413, 0.01809, 0.5318, 0.02317, 0.4821, 0.03919, 0.5855, 0.03922, 0.5943, 0.01781, 0.5925, 0.0179, 0.5779, 0.3123, 0.6331, 0.3116, 0.5875, 0.3333, 0.5899, 0.3337, 0.6399, 0.3406, 0.5269, 0.3429, 0.5897, 0.3333, 0.5899, 0.3302, 0.5278, 0.008219, 0.6429, 0.008172, 0.5925, 0.01781, 0.5925, 0.01799, 0.6427, 0.009396, 0.5364, 0.009569, 0.5317, 0.01809, 0.5318, 0.01814, 0.5367, 0.7917, 0.4802, 0.7443, 0.4793, 0.7443, 0.4694, 0.792, 0.4702, 0.3116, 0.5875, 0.3098, 0.5399, 0.3302, 0.5278, 0.3333, 0.5899, 0.3433, 0.6399, 0.3429, 0.5897, 0.3505, 0.5889, 0.3508, 0.6414, 0.7443, 0.4793, 0.6943, 0.4797, 0.6945, 0.4697, 0.7443, 0.4694, 0.01491, 0.4749, 0.009569, 0.5317, 0.003174, 0.5281, 0.006787, 0.4666, 0.008407, 0.5777, 0.008172, 0.5925, 0.0006064, 0.5918, 0.001052, 0.5749, 0.5429, 0.01808, 0.4924, 0.02031, 0.4923, 0.006379, 0.5423, 0.004377, 0.3429, 0.5897, 0.3406, 0.5269, 0.347, 0.5232, 0.3505, 0.5889, 0.3696, 0.6125, 0.3703, 0.5709, 0.376, 0.571, 0.3754, 0.6125, 0.3721, 0.5282, 0.3725, 0.5222, 0.3773, 0.5224, 0.3773, 0.5285, 0.3934, 0.4873, 0.3918, 0.5226, 0.3773, 0.5224, 0.3824, 0.4889, 0.3901, 0.5653, 0.39, 0.5714, 0.376, 0.571, 0.3761, 0.5649, 0.3597, 0.6144, 0.3605, 0.5697, 0.3703, 0.5709, 0.3696, 0.6125, 0.3637, 0.5228, 0.3644, 0.5174, 0.3725, 0.5222, 0.3721, 0.5282, 0.6281, 0.4818, 0.6337, 0.5207, 0.6275, 0.5212, 0.6236, 0.487, 0.6375, 0.4716, 0.6422, 0.517, 0.6337, 0.5207, 0.6281, 0.4818, 0.8228, 0.03634, 0.8289, 0.0363, 0.829, 0.04613, 0.8228, 0.04624, 0.513, 0.483, 0.513, 0.5219, 0.4747, 0.5221, 0.4745, 0.4832, 0.3652, 0.9146, 0.4053, 0.9144, 0.4053, 0.9243, 0.3652, 0.9243, 0.4745, 0.4832, 0.4747, 0.5221, 0.3918, 0.5226, 0.3934, 0.4873, 0.1909, 0.7985, 0.1427, 0.7984, 0.1427, 0.7891, 0.1908, 0.7889, 0.4053, 0.9144, 0.4531, 0.9152, 0.4529, 0.9251, 0.4053, 0.9243, 0.1868, 0.4953, 0.1451, 0.4956, 0.14, 0.4741, 0.1887, 0.4739, 0.09922, 0.4965, 0.05492, 0.4982, 0.03633, 0.4795, 0.08661, 0.4753, 0.04593, 0.7674, 0.08328, 0.7685, 0.08581, 0.7894, 0.02944, 0.7849, 0.1427, 0.7984, 0.08565, 0.7977, 0.08581, 0.7894, 0.1427, 0.7891, 0.01491, 0.4749, 0.03446, 0.4701, 0.03633, 0.4795, 0.02317, 0.4821, 0.0861, 0.4657, 0.1399, 0.4644, 0.14, 0.4741, 0.08661, 0.4753, 0.3502, 0.01513, 0.2831, 0.0152, 0.2831, 0.0005819, 0.3502, 0.0005819, 0.08328, 0.7685, 0.1274, 0.7682, 0.1427, 0.7891, 0.08581, 0.7894, 0.5138, 0.7419, 0.4749, 0.7418, 0.475, 0.7362, 0.5138, 0.7362, 0.2831, 0.0152, 0.215, 0.01537, 0.2148, 0.0006214, 0.2831, 0.0005819, 0.3779, 0.4846, 0.3925, 0.4815, 0.3934, 0.4873, 0.3824, 0.4889, 0.4749, 0.7418, 0.3923, 0.7391, 0.3928, 0.734, 0.475, 0.7362, 0.5134, 0.6946, 0.5138, 0.7362, 0.475, 0.7362, 0.4748, 0.6949, 0.3925, 0.4815, 0.4744, 0.4776, 0.4745, 0.4832, 0.3934, 0.4873, 0.4979, 0.7517, 0.4525, 0.7507, 0.4749, 0.7418, 0.5138, 0.7419, 0.4748, 0.6949, 0.475, 0.7362, 0.3928, 0.734, 0.3915, 0.695, 0.3683, 0.4735, 0.3833, 0.4733, 0.3925, 0.4815, 0.3779, 0.4846, 0.4525, 0.7507, 0.4075, 0.7494, 0.3923, 0.7391, 0.4749, 0.7418, 0.02194, 0.7938, 0.08565, 0.7977, 0.07961, 0.804, 0.01512, 0.8014, 0.3833, 0.4733, 0.472, 0.4681, 0.4744, 0.4776, 0.3925, 0.4815, 0.1887, 0.4643, 0.1399, 0.4644, 0.1381, 0.4568, 0.1894, 0.4568, 0.0861, 0.4657, 0.03446, 0.4701, 0.02693, 0.4641, 0.08143, 0.4584, 0.08565, 0.7977, 0.1427, 0.7984, 0.1409, 0.8058, 0.07961, 0.804, 0.7856, 0.1338, 0.7798, 0.133, 0.7813, 0.04624, 0.7871, 0.04629, 0.7645, 0.1273, 0.7719, 0.0427, 0.7813, 0.04624, 0.7798, 0.133, 0.7816, 0.1543, 0.7752, 0.1505, 0.7798, 0.133, 0.7856, 0.1338, 0.7737, 0.6671, 0.751, 0.6671, 0.751, 0.6448, 0.7737, 0.6448, 0.7398, 0.6671, 0.7183, 0.6671, 0.7183, 0.6448, 0.7398, 0.6448, 0.7071, 0.6671, 0.6844, 0.6671, 0.6844, 0.6448, 0.7071, 0.6448, 0.6731, 0.6671, 0.6517, 0.6671, 0.6517, 0.6448, 0.6731, 0.6448, 0.6844, 0.6995, 0.7071, 0.6995, 0.7071, 0.721, 0.6844, 0.721, 0.6517, 0.6671, 0.6731, 0.6671, 0.6788, 0.6741, 0.6461, 0.6741, 0.751, 0.6671, 0.7737, 0.6671, 0.7793, 0.6741, 0.7454, 0.6741, 0.7737, 0.6995, 0.751, 0.6995, 0.7454, 0.6921, 0.7793, 0.6921, 0.7071, 0.6995, 0.6844, 0.6995, 0.6788, 0.6921, 0.7127, 0.6921, 0.7454, 0.6741, 0.7793, 0.6741, 0.7793, 0.6921, 0.7454, 0.6921, 0.6461, 0.6741, 0.6788, 0.6741, 0.6788, 0.6921, 0.6461, 0.6921, 0.7127, 0.6741, 0.7454, 0.6741, 0.7454, 0.6921, 0.7127, 0.6921, 0.6788, 0.6741, 0.7127, 0.6741, 0.7127, 0.6921, 0.6788, 0.6921, 0.6731, 0.6995, 0.6517, 0.6995, 0.6461, 0.6921, 0.6788, 0.6921, 0.7183, 0.6671, 0.7398, 0.6671, 0.7454, 0.6741, 0.7127, 0.6741, 0.7398, 0.6995, 0.7183, 0.6995, 0.7127, 0.6921, 0.7454, 0.6921, 0.6844, 0.6671, 0.7071, 0.6671, 0.7127, 0.6741, 0.6788, 0.6741, 0.8383, 0.0425, 0.8467, 0.1262, 0.8316, 0.1322, 0.829, 0.04613, 0.4745, 0.5717, 0.4745, 0.6127, 0.3896, 0.6126, 0.39, 0.5714, 0.4745, 0.6127, 0.4746, 0.6538, 0.39, 0.654, 0.3896, 0.6126, 0.513, 0.5717, 0.5131, 0.6126, 0.4745, 0.6127, 0.4745, 0.5717, 0.5131, 0.6126, 0.5132, 0.6536, 0.4746, 0.6538, 0.4745, 0.6127, 0.5132, 0.6536, 0.5134, 0.6946, 0.4748, 0.6949, 0.4746, 0.6538, 0.3658, 0.7478, 0.3635, 0.7029, 0.3716, 0.6961, 0.3763, 0.7377, 0.3635, 0.7029, 0.3603, 0.6594, 0.3701, 0.6545, 0.3716, 0.6961, 0.3603, 0.6594, 0.3597, 0.6144, 0.3696, 0.6125, 0.3701, 0.6545, 0.3763, 0.7377, 0.3716, 0.6961, 0.3779, 0.6957, 0.3809, 0.7322, 0.3716, 0.6961, 0.3701, 0.6545, 0.3759, 0.6543, 0.3779, 0.6957, 0.3701, 0.6545, 0.3696, 0.6125, 0.3754, 0.6125, 0.3759, 0.6543, 0.6987, 0.01464, 0.6467, 0.0147, 0.6466, 0.0005819, 0.6987, 0.0005819, 0.6467, 0.0147, 0.5941, 0.01544, 0.5936, 0.001467, 0.6466, 0.0005819, 0.5941, 0.01544, 0.5429, 0.01808, 0.5423, 0.004377, 0.5936, 0.001467, 0.3363, 0.7868, 0.341, 0.7364, 0.3473, 0.7416, 0.3439, 0.7938, 0.341, 0.7364, 0.3426, 0.6893, 0.3498, 0.6929, 0.3473, 0.7416, 0.3426, 0.6893, 0.3433, 0.6399, 0.3508, 0.6414, 0.3498, 0.6929, 0.9306, 0.483, 0.8876, 0.4821, 0.8878, 0.4722, 0.9308, 0.4731, 0.8876, 0.4821, 0.8403, 0.4815, 0.8405, 0.4716, 0.8878, 0.4722, 0.8403, 0.4815, 0.7917, 0.4802, 0.792, 0.4702, 0.8405, 0.4716, 0.02194, 0.7938, 0.01299, 0.7439, 0.02329, 0.7428, 0.02944, 0.7849, 0.01299, 0.7439, 0.009607, 0.6938, 0.01939, 0.6933, 0.02329, 0.7428, 0.009607, 0.6938, 0.008219, 0.6429, 0.01799, 0.6427, 0.01939, 0.6933, 0.3108, 0.7624, 0.3124, 0.723, 0.3328, 0.736, 0.3277, 0.7792, 0.3124, 0.723, 0.3123, 0.6791, 0.3332, 0.6891, 0.3328, 0.736, 0.3123, 0.6791, 0.3123, 0.6331, 0.3337, 0.6399, 0.3332, 0.6891, 0.3429, 0.5897, 0.3433, 0.6399, 0.3337, 0.6399, 0.3333, 0.5899, 0.3433, 0.6399, 0.3426, 0.6893, 0.3332, 0.6891, 0.3337, 0.6399, 0.3426, 0.6893, 0.341, 0.7364, 0.3328, 0.736, 0.3332, 0.6891, 0.03922, 0.5943, 0.03959, 0.6383, 0.01799, 0.6427, 0.01781, 0.5925, 0.03959, 0.6383, 0.04072, 0.6823, 0.01939, 0.6933, 0.01799, 0.6427, 0.04072, 0.6823, 0.04312, 0.726, 0.02329, 0.7428, 0.01939, 0.6933, 0.008172, 0.5925, 0.008219, 0.6429, 0.0005819, 0.6444, 0.0006064, 0.5918, 0.008219, 0.6429, 0.009607, 0.6938, 0.002085, 0.6978, 0.0005819, 0.6444, 0.009607, 0.6938, 0.01299, 0.7439, 0.006957, 0.7496, 0.002085, 0.6978, 0.39, 0.5714, 0.3896, 0.6126, 0.3754, 0.6125, 0.376, 0.571, 0.3896, 0.6126, 0.39, 0.654, 0.3759, 0.6543, 0.3754, 0.6125, 0.39, 0.654, 0.3915, 0.695, 0.3779, 0.6957, 0.3759, 0.6543, 0.6351, 0.5713, 0.6351, 0.6131, 0.6294, 0.613, 0.6293, 0.5714, 0.6351, 0.6131, 0.6342, 0.654, 0.6288, 0.6538, 0.6294, 0.613, 0.6342, 0.654, 0.6329, 0.6921, 0.6281, 0.6918, 0.6288, 0.6538, 0.6449, 0.5655, 0.6449, 0.6122, 0.6351, 0.6131, 0.6351, 0.5713, 0.6449, 0.6122, 0.6405, 0.6582, 0.6342, 0.654, 0.6351, 0.6131, 0.6405, 0.6582, 0.6404, 0.7003, 0.6329, 0.6921, 0.6342, 0.654, 0.6288, 0.6538, 0.6281, 0.6918, 0.5899, 0.6929, 0.59, 0.6532, 0.59, 0.6532, 0.5899, 0.6929, 0.5519, 0.694, 0.5516, 0.6533, 0.5516, 0.6533, 0.5519, 0.694, 0.5134, 0.6946, 0.5132, 0.6536, 0.6294, 0.613, 0.6288, 0.6538, 0.59, 0.6532, 0.5902, 0.6126, 0.5902, 0.6126, 0.59, 0.6532, 0.5516, 0.6533, 0.5516, 0.6126, 0.5516, 0.6126, 0.5516, 0.6533, 0.5132, 0.6536, 0.5131, 0.6126, 0.6293, 0.5714, 0.6294, 0.613, 0.5902, 0.6126, 0.5901, 0.5716, 0.5901, 0.5716, 0.5902, 0.6126, 0.5516, 0.6126, 0.5515, 0.5717, 0.5515, 0.5717, 0.5516, 0.6126, 0.5131, 0.6126, 0.513, 0.5717, 0.3322, 0.4717, 0.2829, 0.4668, 0.2879, 0.4605, 0.3392, 0.4642, 0.2829, 0.4668, 0.2369, 0.4651, 0.24, 0.4579, 0.2879, 0.4605, 0.2369, 0.4651, 0.1887, 0.4643, 0.1894, 0.4568, 0.24, 0.4579, 0.6383, 0.7408, 0.5939, 0.7479, 0.5917, 0.7396, 0.6285, 0.7321, 0.5939, 0.7479, 0.5485, 0.7514, 0.553, 0.7414, 0.5917, 0.7396, 0.5485, 0.7514, 0.4979, 0.7517, 0.5138, 0.7419, 0.553, 0.7414, 0.6281, 0.6918, 0.6236, 0.7278, 0.591, 0.7335, 0.5899, 0.6929, 0.5899, 0.6929, 0.591, 0.7335, 0.5528, 0.7357, 0.5519, 0.694, 0.5519, 0.694, 0.5528, 0.7357, 0.5138, 0.7362, 0.5134, 0.6946, 0.6285, 0.7321, 0.5917, 0.7396, 0.591, 0.7335, 0.6236, 0.7278, 0.5917, 0.7396, 0.553, 0.7414, 0.5528, 0.7357, 0.591, 0.7335, 0.553, 0.7414, 0.5138, 0.7419, 0.5138, 0.7362, 0.5528, 0.7357, 0.3075, 0.4971, 0.2681, 0.4954, 0.2825, 0.475, 0.3245, 0.4804, 0.2681, 0.4954, 0.2282, 0.4953, 0.2366, 0.4744, 0.2825, 0.475, 0.2282, 0.4953, 0.1868, 0.4953, 0.1887, 0.4739, 0.2366, 0.4744, 0.3363, 0.7868, 0.2881, 0.7947, 0.2871, 0.7845, 0.3277, 0.7792, 0.2881, 0.7947, 0.2398, 0.7974, 0.2394, 0.7878, 0.2871, 0.7845, 0.2398, 0.7974, 0.1909, 0.7985, 0.1908, 0.7889, 0.2394, 0.7878, 0.6236, 0.487, 0.6275, 0.5212, 0.589, 0.5218, 0.5878, 0.4834, 0.5878, 0.4834, 0.589, 0.5218, 0.5512, 0.5219, 0.5514, 0.4832, 0.5514, 0.4832, 0.5512, 0.5219, 0.513, 0.5219, 0.513, 0.483, 0.4531, 0.9152, 0.5009, 0.9162, 0.5008, 0.9262, 0.4529, 0.9251, 0.5009, 0.9162, 0.5527, 0.9167, 0.5526, 0.9268, 0.5008, 0.9262, 0.5527, 0.9167, 0.6007, 0.9168, 0.6006, 0.927, 0.5526, 0.9268, 0.1274, 0.7682, 0.1724, 0.7678, 0.1908, 0.7889, 0.1427, 0.7891, 0.1724, 0.7678, 0.2216, 0.7668, 0.2394, 0.7878, 0.1908, 0.7889, 0.2216, 0.7668, 0.2666, 0.7649, 0.2871, 0.7845, 0.2394, 0.7878, 0.1399, 0.4644, 0.1887, 0.4643, 0.1887, 0.4739, 0.14, 0.4741, 0.1887, 0.4643, 0.2369, 0.4651, 0.2366, 0.4744, 0.1887, 0.4739, 0.2369, 0.4651, 0.2829, 0.4668, 0.2825, 0.475, 0.2366, 0.4744, 0.215, 0.01537, 0.161, 0.01668, 0.1606, 0.001868, 0.2148, 0.0006214, 0.161, 0.01668, 0.1073, 0.01812, 0.1069, 0.003432, 0.1606, 0.001868, 0.1073, 0.01812, 0.05401, 0.01973, 0.0537, 0.005081, 0.1069, 0.003432, 0.4744, 0.4776, 0.513, 0.4774, 0.513, 0.483, 0.4745, 0.4832, 0.513, 0.4774, 0.5514, 0.4777, 0.5514, 0.4832, 0.513, 0.483, 0.5514, 0.4777, 0.588, 0.4784, 0.5878, 0.4834, 0.5514, 0.4832, 0.472, 0.4681, 0.5138, 0.4677, 0.513, 0.4774, 0.4744, 0.4776, 0.5138, 0.4677, 0.5553, 0.4683, 0.5514, 0.4777, 0.513, 0.4774, 0.5553, 0.4683, 0.5945, 0.4701, 0.588, 0.4784, 0.5514, 0.4777, 0.1427, 0.7984, 0.1909, 0.7985, 0.1916, 0.806, 0.1409, 0.8058, 0.1909, 0.7985, 0.2398, 0.7974, 0.2431, 0.8049, 0.1916, 0.806, 0.2398, 0.7974, 0.2881, 0.7947, 0.2933, 0.8008, 0.2431, 0.8049, 0.55, 0.7529, 0.5977, 0.753, 0.5975, 0.8095, 0.55, 0.8091, 0.4977, 0.753, 0.55, 0.7529, 0.55, 0.8091, 0.4979, 0.8092, 0.4493, 0.7534, 0.4977, 0.753, 0.4979, 0.8092, 0.4496, 0.8094, 0.8428, 0.6423, 0.7936, 0.6423, 0.7939, 0.5872, 0.8428, 0.5874, 0.8911, 0.643, 0.8428, 0.6423, 0.8428, 0.5874, 0.8907, 0.5874, 0.9348, 0.6431, 0.8911, 0.643, 0.8907, 0.5874, 0.9344, 0.5871, 0.4746, 0.6538, 0.4748, 0.6949, 0.3915, 0.695, 0.39, 0.654, 0.3597, 0.7544, 0.4009, 0.7539, 0.4016, 0.8098, 0.3604, 0.8104, 0.5512, 0.5219, 0.5515, 0.5717, 0.513, 0.5717, 0.513, 0.5219, 0.7936, 0.6423, 0.7451, 0.6434, 0.7456, 0.5868, 0.7939, 0.5872, 0.5977, 0.753, 0.6472, 0.7529, 0.6473, 0.8094, 0.5975, 0.8095, 0.6941, 0.6429, 0.6461, 0.6422, 0.647, 0.5854, 0.6948, 0.5863, 0.1187, 0.4534, 0.06618, 0.4522, 0.06767, 0.3779, 0.12, 0.3789, 0.1716, 0.4545, 0.1187, 0.4534, 0.12, 0.3789, 0.1728, 0.3797, 0.2248, 0.4553, 0.1716, 0.4545, 0.1728, 0.3797, 0.2259, 0.3808, 0.5947, 0.462, 0.5406, 0.4597, 0.543, 0.3847, 0.5974, 0.3864, 0.6495, 0.4643, 0.5947, 0.462, 0.5974, 0.3864, 0.6523, 0.388, 0.7048, 0.4665, 0.6495, 0.4643, 0.6523, 0.388, 0.7079, 0.3897, 0.4009, 0.7539, 0.4493, 0.7534, 0.4496, 0.8094, 0.4016, 0.8098, 0.3583, 0.4557, 0.292, 0.4554, 0.2924, 0.381, 0.3586, 0.3814, 0.7451, 0.6434, 0.6941, 0.6429, 0.6948, 0.5863, 0.7456, 0.5868, 0.5406, 0.4597, 0.4873, 0.4576, 0.489, 0.3828, 0.543, 0.3847, 0.421, 0.4565, 0.3597, 0.4555, 0.361, 0.3815, 0.4224, 0.383, 0.06618, 0.4522, 0.01399, 0.4509, 0.01581, 0.3768, 0.06767, 0.3779, 0.6948, 0.5863, 0.647, 0.5854, 0.651, 0.5816, 0.6911, 0.5822, 0.647, 0.5854, 0.6468, 0.4777, 0.6505, 0.4819, 0.651, 0.5816, 0.6468, 0.4777, 0.6943, 0.4797, 0.6903, 0.4834, 0.6505, 0.4819, 0.6943, 0.4797, 0.6948, 0.5863, 0.6911, 0.5822, 0.6903, 0.4834, 0.5975, 0.8095, 0.6473, 0.8094, 0.6433, 0.8133, 0.6014, 0.8136, 0.6473, 0.8094, 0.6503, 0.9179, 0.6464, 0.9137, 0.6433, 0.8133, 0.6503, 0.9179, 0.6007, 0.9168, 0.6047, 0.913, 0.6464, 0.9137, 0.6007, 0.9168, 0.5975, 0.8095, 0.6014, 0.8136, 0.6047, 0.913, 0.7939, 0.5872, 0.7456, 0.5868, 0.7496, 0.583, 0.7901, 0.5831, 0.7456, 0.5868, 0.7443, 0.4793, 0.7481, 0.4834, 0.7496, 0.583, 0.7443, 0.4793, 0.7917, 0.4802, 0.7878, 0.4839, 0.7481, 0.4834, 0.7917, 0.4802, 0.7939, 0.5872, 0.7901, 0.5831, 0.7878, 0.4839, 0.4873, 0.4576, 0.421, 0.4565, 0.4224, 0.383, 0.489, 0.3828, 0.6948, 0.5863, 0.6943, 0.4797, 0.6981, 0.4838, 0.6988, 0.5825, 0.7443, 0.4793, 0.7456, 0.5868, 0.7418, 0.5826, 0.7403, 0.4831, 0.3604, 0.8104, 0.4016, 0.8098, 0.3978, 0.8137, 0.3643, 0.8144, 0.4016, 0.8098, 0.4053, 0.9144, 0.4015, 0.9105, 0.3978, 0.8137, 0.4053, 0.9144, 0.3652, 0.9146, 0.369, 0.9108, 0.4015, 0.9105, 0.3652, 0.9146, 0.3604, 0.8104, 0.3643, 0.8144, 0.369, 0.9108, 0.292, 0.4554, 0.2248, 0.4553, 0.2259, 0.3808, 0.2924, 0.381, 0.4496, 0.8094, 0.4531, 0.9152, 0.4492, 0.9111, 0.4458, 0.8132, 0.4016, 0.8098, 0.4496, 0.8094, 0.4458, 0.8132, 0.4054, 0.8138, 0.4053, 0.9144, 0.4016, 0.8098, 0.4054, 0.8138, 0.4092, 0.9107, 0.9344, 0.5871, 0.8907, 0.5874, 0.8946, 0.5836, 0.9306, 0.5831, 0.8907, 0.5874, 0.8876, 0.4821, 0.8914, 0.4861, 0.8946, 0.5836, 0.8876, 0.4821, 0.9306, 0.483, 0.9268, 0.4867, 0.8914, 0.4861, 0.9306, 0.483, 0.9344, 0.5871, 0.9306, 0.5831, 0.9268, 0.4867, 0.8907, 0.5874, 0.8428, 0.5874, 0.8467, 0.5836, 0.8869, 0.5834, 0.8428, 0.5874, 0.8403, 0.4815, 0.8441, 0.4855, 0.8467, 0.5836, 0.8403, 0.4815, 0.8876, 0.4821, 0.8837, 0.4858, 0.8441, 0.4855, 0.8876, 0.4821, 0.8907, 0.5874, 0.8869, 0.5834, 0.8837, 0.4858, 0.8428, 0.5874, 0.7939, 0.5872, 0.7978, 0.5834, 0.839, 0.5833, 0.7939, 0.5872, 0.7917, 0.4802, 0.7955, 0.4843, 0.7978, 0.5834, 0.7917, 0.4802, 0.8403, 0.4815, 0.8364, 0.4852, 0.7955, 0.4843, 0.8403, 0.4815, 0.8428, 0.5874, 0.839, 0.5833, 0.8364, 0.4852, 0.4496, 0.8094, 0.4979, 0.8092, 0.494, 0.813, 0.4535, 0.8134, 0.4979, 0.8092, 0.5009, 0.9162, 0.4971, 0.9121, 0.494, 0.813, 0.5009, 0.9162, 0.4531, 0.9152, 0.4569, 0.9115, 0.4971, 0.9121, 0.4531, 0.9152, 0.4496, 0.8094, 0.4535, 0.8134, 0.4569, 0.9115, 0.4979, 0.8092, 0.55, 0.8091, 0.5461, 0.813, 0.5017, 0.8132, 0.55, 0.8091, 0.5527, 0.9167, 0.5489, 0.9126, 0.5461, 0.813, 0.5527, 0.9167, 0.5009, 0.9162, 0.5048, 0.9124, 0.5489, 0.9126, 0.5009, 0.9162, 0.4979, 0.8092, 0.5017, 0.8132, 0.5048, 0.9124, 0.55, 0.8091, 0.5975, 0.8095, 0.5936, 0.8133, 0.5539, 0.8132, 0.5975, 0.8095, 0.6007, 0.9168, 0.5968, 0.9127, 0.5936, 0.8133, 0.6007, 0.9168, 0.5527, 0.9167, 0.5567, 0.9129, 0.5968, 0.9127, 0.5527, 0.9167, 0.55, 0.8091, 0.5539, 0.8132, 0.5567, 0.9129, 0.12, 0.3789, 0.06767, 0.3779, 0.07156, 0.3742, 0.1162, 0.3747, 0.06767, 0.3779, 0.06476, 0.286, 0.06858, 0.29, 0.07156, 0.3742, 0.06476, 0.286, 0.117, 0.2856, 0.1131, 0.2895, 0.06858, 0.29, 0.117, 0.2856, 0.12, 0.3789, 0.1162, 0.3747, 0.1131, 0.2895, 0.117, 0.2856, 0.06476, 0.286, 0.06878, 0.2821, 0.1132, 0.2816, 0.06476, 0.286, 0.06261, 0.1908, 0.06662, 0.195, 0.06878, 0.2821, 0.06261, 0.1908, 0.1172, 0.1897, 0.113, 0.1937, 0.06662, 0.195, 0.1172, 0.1897, 0.117, 0.2856, 0.1132, 0.2816, 0.113, 0.1937, 0.1172, 0.1897, 0.06261, 0.1908, 0.06664, 0.1868, 0.1131, 0.1856, 0.06261, 0.1908, 0.05892, 0.1015, 0.06292, 0.1056, 0.06664, 0.1868, 0.05892, 0.1015, 0.1122, 0.1007, 0.1083, 0.1047, 0.06292, 0.1056, 0.1122, 0.1007, 0.1172, 0.1897, 0.1131, 0.1856, 0.1083, 0.1047, 0.1122, 0.1007, 0.05892, 0.1015, 0.06281, 0.09758, 0.1082, 0.09667, 0.05892, 0.1015, 0.05401, 0.01973, 0.05807, 0.02374, 0.06281, 0.09758, 0.05401, 0.01973, 0.1073, 0.01812, 0.1034, 0.02213, 0.05807, 0.02374, 0.1073, 0.01812, 0.1122, 0.1007, 0.1082, 0.09667, 0.1034, 0.02213, 0.1728, 0.3797, 0.12, 0.3789, 0.1239, 0.3751, 0.1689, 0.3756, 0.12, 0.3789, 0.117, 0.2856, 0.1209, 0.2897, 0.1239, 0.3751, 0.117, 0.2856, 0.1697, 0.2856, 0.1658, 0.2894, 0.1209, 0.2897, 0.1697, 0.2856, 0.1728, 0.3797, 0.1689, 0.3756, 0.1658, 0.2894, 0.1697, 0.2856, 0.117, 0.2856, 0.1212, 0.2818, 0.1658, 0.2815, 0.117, 0.2856, 0.1172, 0.1897, 0.1211, 0.1937, 0.1212, 0.2818, 0.1172, 0.1897, 0.1691, 0.1885, 0.165, 0.1925, 0.1211, 0.1937, 0.1691, 0.1885, 0.1697, 0.2856, 0.1658, 0.2815, 0.165, 0.1925, 0.1691, 0.1885, 0.1172, 0.1897, 0.121, 0.1858, 0.1652, 0.1846, 0.1172, 0.1897, 0.1122, 0.1007, 0.1163, 0.1048, 0.121, 0.1858, 0.1122, 0.1007, 0.1655, 0.0997, 0.1616, 0.1037, 0.1163, 0.1048, 0.1655, 0.0997, 0.1691, 0.1885, 0.1652, 0.1846, 0.1616, 0.1037, 0.1655, 0.0997, 0.1122, 0.1007, 0.1162, 0.09676, 0.1615, 0.09563, 0.1122, 0.1007, 0.1073, 0.01812, 0.1114, 0.02217, 0.1162, 0.09676, 0.1073, 0.01812, 0.161, 0.01668, 0.157, 0.02071, 0.1114, 0.02217, 0.161, 0.01668, 0.1655, 0.0997, 0.1615, 0.09563, 0.157, 0.02071, 0.2259, 0.3808, 0.1728, 0.3797, 0.1768, 0.3759, 0.222, 0.3766, 0.1728, 0.3797, 0.1697, 0.2856, 0.1736, 0.2897, 0.1768, 0.3759, 0.1697, 0.2856, 0.2237, 0.2855, 0.2196, 0.2894, 0.1736, 0.2897, 0.2237, 0.2855, 0.2259, 0.3808, 0.222, 0.3766, 0.2196, 0.2894, 0.2237, 0.2855, 0.1697, 0.2856, 0.1739, 0.2816, 0.2197, 0.2812, 0.1697, 0.2856, 0.1691, 0.1885, 0.1731, 0.1927, 0.1739, 0.2816, 0.1691, 0.1885, 0.2232, 0.1875, 0.219, 0.1915, 0.1731, 0.1927, 0.2232, 0.1875, 0.2237, 0.2855, 0.2197, 0.2812, 0.219, 0.1915, 0.2232, 0.1875, 0.1691, 0.1885, 0.1731, 0.1845, 0.2192, 0.1834, 0.1691, 0.1885, 0.1655, 0.0997, 0.1695, 0.1038, 0.1731, 0.1845, 0.1655, 0.0997, 0.2192, 0.09937, 0.2153, 0.1033, 0.1695, 0.1038, 0.2192, 0.09937, 0.2232, 0.1875, 0.2192, 0.1834, 0.2153, 0.1033, 0.2192, 0.09937, 0.1655, 0.0997, 0.1695, 0.09574, 0.2151, 0.09522, 0.1655, 0.0997, 0.161, 0.01668, 0.1651, 0.02077, 0.1695, 0.09574, 0.161, 0.01668, 0.215, 0.01537, 0.211, 0.01942, 0.1651, 0.02077, 0.215, 0.01537, 0.2192, 0.09937, 0.2151, 0.09522, 0.211, 0.01942, 0.5974, 0.3864, 0.543, 0.3847, 0.547, 0.3809, 0.5935, 0.3822, 0.543, 0.3847, 0.5416, 0.2909, 0.5455, 0.295, 0.547, 0.3809, 0.5416, 0.2909, 0.5955, 0.2918, 0.5915, 0.2955, 0.5455, 0.295, 0.5955, 0.2918, 0.5974, 0.3864, 0.5935, 0.3822, 0.5915, 0.2955, 0.5955, 0.2918, 0.5416, 0.2909, 0.5459, 0.287, 0.5916, 0.2875, 0.5416, 0.2909, 0.544, 0.1934, 0.5478, 0.1974, 0.5459, 0.287, 0.544, 0.1934, 0.5963, 0.1925, 0.5921, 0.1964, 0.5478, 0.1974, 0.5963, 0.1925, 0.5955, 0.2918, 0.5916, 0.2875, 0.5921, 0.1964, 0.5963, 0.1925, 0.544, 0.1934, 0.5481, 0.1895, 0.5924, 0.1884, 0.544, 0.1934, 0.5436, 0.1016, 0.5475, 0.1057, 0.5481, 0.1895, 0.5436, 0.1016, 0.5961, 0.1014, 0.592, 0.1052, 0.5475, 0.1057, 0.5961, 0.1014, 0.5963, 0.1925, 0.5924, 0.1884, 0.592, 0.1052, 0.5961, 0.1014, 0.5436, 0.1016, 0.5477, 0.09781, 0.5921, 0.09729, 0.5436, 0.1016, 0.5429, 0.01808, 0.5468, 0.02191, 0.5477, 0.09781, 0.5429, 0.01808, 0.5941, 0.01544, 0.59, 0.01942, 0.5468, 0.02191, 0.5941, 0.01544, 0.5961, 0.1014, 0.5921, 0.09729, 0.59, 0.01942, 0.6523, 0.388, 0.5974, 0.3864, 0.6014, 0.3826, 0.6484, 0.3837, 0.5974, 0.3864, 0.5955, 0.2918, 0.5994, 0.2959, 0.6014, 0.3826, 0.5955, 0.2918, 0.65, 0.2919, 0.646, 0.2957, 0.5994, 0.2959, 0.65, 0.2919, 0.6523, 0.388, 0.6484, 0.3837, 0.646, 0.2957, 0.65, 0.2919, 0.5955, 0.2918, 0.5998, 0.2878, 0.646, 0.2876, 0.5955, 0.2918, 0.5963, 0.1925, 0.6002, 0.1965, 0.5998, 0.2878, 0.5963, 0.1925, 0.649, 0.1907, 0.6448, 0.1947, 0.6002, 0.1965, 0.649, 0.1907, 0.65, 0.2919, 0.646, 0.2876, 0.6448, 0.1947, 0.649, 0.1907, 0.5963, 0.1925, 0.6004, 0.1885, 0.6451, 0.1867, 0.5963, 0.1925, 0.5961, 0.1014, 0.5999, 0.1052, 0.6004, 0.1885, 0.5961, 0.1014, 0.6479, 0.09976, 0.6438, 0.1037, 0.5999, 0.1052, 0.6479, 0.09976, 0.649, 0.1907, 0.6451, 0.1867, 0.6438, 0.1037, 0.6479, 0.09976, 0.5961, 0.1014, 0.6001, 0.09744, 0.6439, 0.09579, 0.5961, 0.1014, 0.5941, 0.01544, 0.5981, 0.01948, 0.6001, 0.09744, 0.5941, 0.01544, 0.6467, 0.0147, 0.6426, 0.01859, 0.5981, 0.01948, 0.6467, 0.0147, 0.6479, 0.09976, 0.6439, 0.09579, 0.6426, 0.01859, 0.7079, 0.3897, 0.6523, 0.388, 0.6564, 0.3842, 0.7039, 0.3853, 0.6523, 0.388, 0.65, 0.2919, 0.654, 0.2961, 0.6564, 0.3842, 0.65, 0.2919, 0.7058, 0.2917, 0.7017, 0.2957, 0.654, 0.2961, 0.7058, 0.2917, 0.7079, 0.3897, 0.7039, 0.3853, 0.7017, 0.2957, 0.7058, 0.2917, 0.65, 0.2919, 0.6543, 0.2878, 0.7016, 0.2874, 0.65, 0.2919, 0.649, 0.1907, 0.6531, 0.1948, 0.6543, 0.2878, 0.649, 0.1907, 0.703, 0.1889, 0.6988, 0.193, 0.6531, 0.1948, 0.703, 0.1889, 0.7058, 0.2917, 0.7016, 0.2874, 0.6988, 0.193, 0.703, 0.1889, 0.649, 0.1907, 0.6532, 0.1867, 0.6989, 0.1848, 0.649, 0.1907, 0.6479, 0.09976, 0.6517, 0.1035, 0.6532, 0.1867, 0.6479, 0.09976, 0.6986, 0.09679, 0.6946, 0.1008, 0.6517, 0.1035, 0.6986, 0.09679, 0.703, 0.1889, 0.6989, 0.1848, 0.6946, 0.1008, 0.6986, 0.09679, 0.6479, 0.09976, 0.6519, 0.09578, 0.6948, 0.09304, 0.6479, 0.09976, 0.6467, 0.0147, 0.6506, 0.01874, 0.6519, 0.09578, 0.6467, 0.0147, 0.6987, 0.01464, 0.6947, 0.01841, 0.6506, 0.01874, 0.6987, 0.01464, 0.6986, 0.09679, 0.6948, 0.09304, 0.6947, 0.01841, 0.4531, 0.9152, 0.4053, 0.9144, 0.4092, 0.9107, 0.4492, 0.9111, 0.2259, 0.3808, 0.2237, 0.2855, 0.2276, 0.2896, 0.2299, 0.377, 0.2924, 0.381, 0.2259, 0.3808, 0.2299, 0.377, 0.2886, 0.3769, 0.2898, 0.2879, 0.2924, 0.381, 0.2886, 0.3769, 0.2859, 0.2915, 0.2237, 0.2855, 0.2898, 0.2879, 0.2859, 0.2915, 0.2276, 0.2896, 0.2237, 0.2855, 0.2232, 0.1875, 0.2271, 0.1916, 0.2279, 0.2817, 0.2898, 0.2879, 0.2237, 0.2855, 0.2279, 0.2817, 0.2858, 0.2837, 0.2894, 0.1881, 0.2898, 0.2879, 0.2858, 0.2837, 0.2852, 0.192, 0.2232, 0.1875, 0.2894, 0.1881, 0.2852, 0.192, 0.2271, 0.1916, 0.2232, 0.1875, 0.2192, 0.09937, 0.2232, 0.1034, 0.2271, 0.1838, 0.2894, 0.1881, 0.2232, 0.1875, 0.2271, 0.1838, 0.2855, 0.184, 0.2865, 0.09892, 0.2894, 0.1881, 0.2855, 0.184, 0.2825, 0.1028, 0.2192, 0.09937, 0.2865, 0.09892, 0.2825, 0.1028, 0.2232, 0.1034, 0.2192, 0.09937, 0.215, 0.01537, 0.2191, 0.01951, 0.2232, 0.09547, 0.2865, 0.09892, 0.2192, 0.09937, 0.2232, 0.09547, 0.2824, 0.09483, 0.2831, 0.0152, 0.2865, 0.09892, 0.2824, 0.09483, 0.2791, 0.01912, 0.3586, 0.3814, 0.2924, 0.381, 0.2963, 0.3772, 0.3546, 0.3773, 0.2924, 0.381, 0.2898, 0.2879, 0.2936, 0.2918, 0.2963, 0.3772, 0.2898, 0.2879, 0.3541, 0.2866, 0.3503, 0.2904, 0.2936, 0.2918, 0.3541, 0.2866, 0.3586, 0.3814, 0.3546, 0.3773, 0.3503, 0.2904, 0.3541, 0.2866, 0.2898, 0.2879, 0.294, 0.284, 0.3503, 0.2826, 0.2898, 0.2879, 0.2894, 0.1881, 0.2934, 0.1923, 0.294, 0.284, 0.2894, 0.1881, 0.3561, 0.1888, 0.3518, 0.1927, 0.2934, 0.1923, 0.3561, 0.1888, 0.3541, 0.2866, 0.3503, 0.2826, 0.3518, 0.1927, 0.3561, 0.1888, 0.2894, 0.1881, 0.2934, 0.1843, 0.3521, 0.1847, 0.2894, 0.1881, 0.2865, 0.09892, 0.2904, 0.103, 0.2934, 0.1843, 0.2865, 0.09892, 0.3531, 0.09864, 0.3491, 0.1025, 0.2904, 0.103, 0.3531, 0.09864, 0.3561, 0.1888, 0.3521, 0.1847, 0.3491, 0.1025, 0.3531, 0.09864, 0.2865, 0.09892, 0.2905, 0.09504, 0.3491, 0.09454, 0.2865, 0.09892, 0.2831, 0.0152, 0.2871, 0.01933, 0.2905, 0.09504, 0.2831, 0.0152, 0.3502, 0.01513, 0.3461, 0.01902, 0.2871, 0.01933, 0.3502, 0.01513, 0.3531, 0.09864, 0.3491, 0.09454, 0.3461, 0.01902, 0.6943, 0.4797, 0.7443, 0.4793, 0.7403, 0.4831, 0.6981, 0.4838, 0.4224, 0.383, 0.4218, 0.2893, 0.4255, 0.2933, 0.4264, 0.3793, 0.488, 0.2895, 0.489, 0.3828, 0.4852, 0.3788, 0.4841, 0.2933, 0.4218, 0.2893, 0.488, 0.2895, 0.4841, 0.2933, 0.4255, 0.2933, 0.4218, 0.2893, 0.4248, 0.1926, 0.4286, 0.1967, 0.426, 0.2855, 0.4915, 0.1923, 0.488, 0.2895, 0.4843, 0.2855, 0.4872, 0.1962, 0.4248, 0.1926, 0.4915, 0.1923, 0.4872, 0.1962, 0.4286, 0.1967, 0.4248, 0.1926, 0.4253, 0.1024, 0.4291, 0.1065, 0.4289, 0.1888, 0.4926, 0.1027, 0.4915, 0.1923, 0.4878, 0.1883, 0.4884, 0.1066, 0.4253, 0.1024, 0.4926, 0.1027, 0.4884, 0.1066, 0.4291, 0.1065, 0.4253, 0.1024, 0.4253, 0.01892, 0.4292, 0.02307, 0.4294, 0.09861, 0.4924, 0.02031, 0.4926, 0.1027, 0.4888, 0.09861, 0.4884, 0.02405, 0.543, 0.3847, 0.489, 0.3828, 0.493, 0.3791, 0.5392, 0.3805, 0.489, 0.3828, 0.488, 0.2895, 0.4918, 0.2937, 0.493, 0.3791, 0.488, 0.2895, 0.5416, 0.2909, 0.5376, 0.2946, 0.4918, 0.2937, 0.5416, 0.2909, 0.543, 0.3847, 0.5392, 0.3805, 0.5376, 0.2946, 0.5416, 0.2909, 0.488, 0.2895, 0.4924, 0.2857, 0.5379, 0.2867, 0.488, 0.2895, 0.4915, 0.1923, 0.4953, 0.1965, 0.4924, 0.2857, 0.4915, 0.1923, 0.544, 0.1934, 0.5398, 0.1971, 0.4953, 0.1965, 0.544, 0.1934, 0.5416, 0.2909, 0.5379, 0.2867, 0.5398, 0.1971, 0.544, 0.1934, 0.4915, 0.1923, 0.4956, 0.1886, 0.5401, 0.1892, 0.4915, 0.1923, 0.4926, 0.1027, 0.4963, 0.1067, 0.4956, 0.1886, 0.4926, 0.1027, 0.5436, 0.1016, 0.5396, 0.1055, 0.4963, 0.1067, 0.5436, 0.1016, 0.544, 0.1934, 0.5401, 0.1892, 0.5396, 0.1055, 0.5436, 0.1016, 0.4926, 0.1027, 0.4966, 0.0989, 0.5398, 0.09775, 0.4926, 0.1027, 0.4924, 0.02031, 0.4962, 0.02411, 0.4966, 0.0989, 0.4924, 0.02031, 0.5429, 0.01808, 0.5389, 0.02196, 0.4962, 0.02411, 0.5429, 0.01808, 0.5436, 0.1016, 0.5398, 0.09775, 0.5389, 0.02196, 0.4224, 0.383, 0.361, 0.3815, 0.3651, 0.3778, 0.4186, 0.3789, 0.361, 0.3815, 0.3609, 0.2862, 0.3646, 0.2905, 0.3651, 0.3778, 0.3609, 0.2862, 0.4218, 0.2893, 0.4178, 0.2929, 0.3646, 0.2905, 0.4218, 0.2893, 0.4224, 0.383, 0.4186, 0.3789, 0.4178, 0.2929, 0.4218, 0.2893, 0.3609, 0.2862, 0.3651, 0.2826, 0.4181, 0.285, 0.3609, 0.2862, 0.3633, 0.1887, 0.3671, 0.1931, 0.3651, 0.2826, 0.3633, 0.1887, 0.4248, 0.1926, 0.4205, 0.1963, 0.3671, 0.1931, 0.4248, 0.1926, 0.4218, 0.2893, 0.4181, 0.285, 0.4205, 0.1963, 0.4248, 0.1926, 0.3633, 0.1887, 0.3674, 0.1851, 0.421, 0.1883, 0.3633, 0.1887, 0.3637, 0.1002, 0.3675, 0.1044, 0.3674, 0.1851, 0.3637, 0.1002, 0.4253, 0.1024, 0.4211, 0.1061, 0.3675, 0.1044, 0.4253, 0.1024, 0.4248, 0.1926, 0.421, 0.1883, 0.4211, 0.1061, 0.4253, 0.1024, 0.3637, 0.1002, 0.3678, 0.09649, 0.4214, 0.09816, 0.3637, 0.1002, 0.3636, 0.01724, 0.3675, 0.02145, 0.3678, 0.09649, 0.3636, 0.01724, 0.4253, 0.01892, 0.4212, 0.02268, 0.3675, 0.02145, 0.4253, 0.01892, 0.4253, 0.1024, 0.4214, 0.09816, 0.4212, 0.02268, 0.06767, 0.3779, 0.01581, 0.3768, 0.01967, 0.3731, 0.06386, 0.3739, 0.01581, 0.3768, 0.0133, 0.2858, 0.01707, 0.2898, 0.01967, 0.3731, 0.0133, 0.2858, 0.06476, 0.286, 0.06091, 0.2897, 0.01707, 0.2898, 0.06476, 0.286, 0.06767, 0.3779, 0.06386, 0.3739, 0.06091, 0.2897, 0.06476, 0.286, 0.0133, 0.2858, 0.0173, 0.282, 0.06088, 0.282, 0.0133, 0.2858, 0.01033, 0.1904, 0.01429, 0.1945, 0.0173, 0.282, 0.01033, 0.1904, 0.06261, 0.1908, 0.05854, 0.1947, 0.01429, 0.1945, 0.06261, 0.1908, 0.06476, 0.286, 0.06088, 0.282, 0.05854, 0.1947, 0.06261, 0.1908, 0.01033, 0.1904, 0.01417, 0.1866, 0.05863, 0.1867, 0.01033, 0.1904, 0.005715, 0.103, 0.009711, 0.107, 0.01417, 0.1866, 0.005715, 0.103, 0.05892, 0.1015, 0.05495, 0.1055, 0.009711, 0.107, 0.05892, 0.1015, 0.06261, 0.1908, 0.05863, 0.1867, 0.05495, 0.1055, 0.05892, 0.1015, 0.005715, 0.103, 0.009619, 0.09897, 0.05485, 0.09752, 0.005715, 0.103, 0.0007537, 0.0203, 0.004836, 0.02439, 0.009619, 0.09897, 0.0007537, 0.0203, 0.05401, 0.01973, 0.05012, 0.02366, 0.004836, 0.02439, 0.05401, 0.01973, 0.05892, 0.1015, 0.05485, 0.09752, 0.05012, 0.02366, 0.9105, 0.2994, 0.8741, 0.2994, 0.8741, 0.2023, 0.9105, 0.2023, 0.651, 0.5816, 0.6535, 0.5791, 0.6889, 0.5791, 0.6911, 0.5822, 0.6505, 0.4819, 0.6534, 0.4854, 0.6535, 0.5791, 0.651, 0.5816, 0.6903, 0.4834, 0.6868, 0.4857, 0.6534, 0.4853, 0.6505, 0.4819, 0.6911, 0.5822, 0.6889, 0.5791, 0.6868, 0.4858, 0.6903, 0.4834, 0.902, 0.4522, 0.8641, 0.4522, 0.8641, 0.355, 0.902, 0.355, 0.6433, 0.8133, 0.6409, 0.8158, 0.6037, 0.8166, 0.6014, 0.8136, 0.6464, 0.9137, 0.6435, 0.9103, 0.6409, 0.8159, 0.6433, 0.8133, 0.6047, 0.913, 0.6082, 0.9107, 0.6434, 0.9104, 0.6464, 0.9137, 0.6014, 0.8136, 0.6037, 0.8166, 0.6082, 0.9106, 0.6047, 0.913, 0.9088, 0.7419, 0.8721, 0.7419, 0.8721, 0.6448, 0.9088, 0.6448, 0.7496, 0.583, 0.7521, 0.5804, 0.7878, 0.5801, 0.7901, 0.5831, 0.7481, 0.4834, 0.7509, 0.4867, 0.752, 0.5804, 0.7496, 0.583, 0.7878, 0.4839, 0.7842, 0.4863, 0.7509, 0.4866, 0.7481, 0.4834, 0.7901, 0.5831, 0.7878, 0.58, 0.7842, 0.4864, 0.7878, 0.4839, 0.4253, 0.01892, 0.4924, 0.02031, 0.4884, 0.02405, 0.4292, 0.02307, 0.6981, 0.4838, 0.7006, 0.4859, 0.7015, 0.5795, 0.6988, 0.5825, 0.7015, 0.5796, 0.7397, 0.5802, 0.7418, 0.5826, 0.6988, 0.5825, 0.7418, 0.5826, 0.7398, 0.5802, 0.7365, 0.4867, 0.7403, 0.4831, 0.8132, 0.9279, 0.7828, 0.9279, 0.7828, 0.8307, 0.8132, 0.8307, 0.3978, 0.8137, 0.3954, 0.8162, 0.3666, 0.8173, 0.3643, 0.8144, 0.4015, 0.9105, 0.3987, 0.9074, 0.3955, 0.8163, 0.3978, 0.8137, 0.369, 0.9108, 0.3724, 0.9084, 0.3987, 0.9074, 0.4015, 0.9105, 0.3643, 0.8144, 0.3665, 0.8173, 0.3724, 0.9083, 0.369, 0.9108, 0.215, 0.01537, 0.2831, 0.0152, 0.2791, 0.01912, 0.2191, 0.01951, 0.2464, 0.9043, 0.2091, 0.9043, 0.2091, 0.8072, 0.2464, 0.8072, 0.4492, 0.9111, 0.4463, 0.9078, 0.4434, 0.8158, 0.4458, 0.8132, 0.4458, 0.8132, 0.4434, 0.8158, 0.4077, 0.8167, 0.4054, 0.8138, 0.4054, 0.8138, 0.4077, 0.8168, 0.4126, 0.9083, 0.4092, 0.9107, 0.3568, 0.9043, 0.3239, 0.9043, 0.3239, 0.8072, 0.3568, 0.8072, 0.8946, 0.5836, 0.8969, 0.581, 0.9283, 0.5801, 0.9306, 0.5831, 0.8914, 0.4861, 0.8943, 0.4895, 0.8969, 0.581, 0.8946, 0.5836, 0.9268, 0.4867, 0.9234, 0.489, 0.8943, 0.4894, 0.8914, 0.4861, 0.9306, 0.5831, 0.9284, 0.5801, 0.9234, 0.489, 0.9268, 0.4867, 0.3227, 0.9043, 0.2858, 0.9043, 0.2858, 0.8072, 0.3227, 0.8072, 0.8467, 0.5836, 0.8491, 0.5811, 0.8846, 0.5804, 0.8869, 0.5834, 0.8441, 0.4855, 0.8469, 0.4888, 0.8491, 0.5811, 0.8467, 0.5836, 0.8837, 0.4858, 0.8802, 0.4882, 0.8469, 0.4887, 0.8441, 0.4855, 0.8869, 0.5834, 0.8846, 0.5804, 0.8802, 0.4882, 0.8837, 0.4858, 0.208, 0.9043, 0.1703, 0.9043, 0.1703, 0.8072, 0.208, 0.8072, 0.7978, 0.5834, 0.8003, 0.5809, 0.8367, 0.5803, 0.839, 0.5833, 0.7955, 0.4843, 0.7984, 0.4877, 0.8002, 0.5809, 0.7978, 0.5834, 0.8364, 0.4852, 0.8329, 0.4875, 0.7985, 0.4876, 0.7955, 0.4843, 0.839, 0.5833, 0.8368, 0.5803, 0.8329, 0.4876, 0.8364, 0.4852, 0.2846, 0.9043, 0.2476, 0.9043, 0.2476, 0.8072, 0.2846, 0.8072, 0.494, 0.813, 0.4916, 0.8156, 0.4558, 0.8164, 0.4535, 0.8134, 0.4971, 0.9121, 0.4942, 0.9087, 0.4916, 0.8156, 0.494, 0.813, 0.4569, 0.9115, 0.4604, 0.9091, 0.4941, 0.9088, 0.4971, 0.9121, 0.4535, 0.8134, 0.4557, 0.8164, 0.4604, 0.9091, 0.4569, 0.9115, 0.8629, 0.4522, 0.8223, 0.4522, 0.8223, 0.355, 0.8629, 0.355, 0.5461, 0.813, 0.5436, 0.8155, 0.5041, 0.8162, 0.5017, 0.8132, 0.5489, 0.9126, 0.546, 0.9094, 0.5437, 0.8155, 0.5461, 0.813, 0.5048, 0.9124, 0.5084, 0.91, 0.546, 0.9095, 0.5489, 0.9126, 0.5017, 0.8132, 0.504, 0.8163, 0.5084, 0.9099, 0.5048, 0.9124, 0.9089, 0.85, 0.8725, 0.85, 0.8725, 0.7529, 0.9089, 0.7529, 0.5936, 0.8133, 0.59, 0.8158, 0.5568, 0.8164, 0.5539, 0.8132, 0.5968, 0.9127, 0.5946, 0.9097, 0.59, 0.8158, 0.5936, 0.8133, 0.5567, 0.9129, 0.5591, 0.9103, 0.5945, 0.9097, 0.5968, 0.9127, 0.5539, 0.8132, 0.5567, 0.8165, 0.559, 0.9103, 0.5567, 0.9129, 0.9516, 0.836, 0.9101, 0.836, 0.9101, 0.7529, 0.9516, 0.7529, 0.07156, 0.3742, 0.07501, 0.3719, 0.1132, 0.3715, 0.1162, 0.3747, 0.06858, 0.29, 0.07084, 0.293, 0.07499, 0.3718, 0.07156, 0.3742, 0.1131, 0.2895, 0.1107, 0.292, 0.0709, 0.293, 0.06858, 0.29, 0.1162, 0.3747, 0.1132, 0.3714, 0.1107, 0.292, 0.1131, 0.2895, 0.9775, 0.5491, 0.936, 0.5491, 0.936, 0.4677, 0.9775, 0.4677, 0.06878, 0.2821, 0.0722, 0.2797, 0.1102, 0.2784, 0.1132, 0.2816, 0.06662, 0.195, 0.06905, 0.1978, 0.07218, 0.2797, 0.06878, 0.2821, 0.113, 0.1937, 0.1105, 0.1964, 0.0691, 0.1978, 0.06662, 0.195, 0.1132, 0.2816, 0.1103, 0.2784, 0.1105, 0.1965, 0.113, 0.1937, 0.9879, 0.1598, 0.9464, 0.1598, 0.9464, 0.08319, 0.9879, 0.08319, 0.06664, 0.1868, 0.07027, 0.1842, 0.11, 0.1824, 0.1131, 0.1856, 0.06292, 0.1056, 0.06529, 0.1087, 0.07024, 0.1841, 0.06664, 0.1868, 0.1083, 0.1047, 0.1059, 0.1073, 0.06535, 0.1086, 0.06292, 0.1056, 0.1131, 0.1856, 0.11, 0.1823, 0.1059, 0.1073, 0.1083, 0.1047, 0.9959, 0.2725, 0.9544, 0.2725, 0.9544, 0.2023, 0.9959, 0.2023, 0.06281, 0.09758, 0.0663, 0.09509, 0.1051, 0.09348, 0.1082, 0.09667, 0.05807, 0.02374, 0.0605, 0.02676, 0.06628, 0.09502, 0.06281, 0.09758, 0.1034, 0.02213, 0.1009, 0.02474, 0.06055, 0.02674, 0.05807, 0.02374, 0.1082, 0.09667, 0.1051, 0.0934, 0.101, 0.02477, 0.1034, 0.02213, 0.9578, 0.9343, 0.9162, 0.9343, 0.9163, 0.8512, 0.9578, 0.8512, 0.1239, 0.3751, 0.1274, 0.3727, 0.1659, 0.3723, 0.1689, 0.3756, 0.1209, 0.2897, 0.1232, 0.2927, 0.1274, 0.3727, 0.1239, 0.3751, 0.1658, 0.2894, 0.1633, 0.2919, 0.1233, 0.2927, 0.1209, 0.2897, 0.1689, 0.3756, 0.166, 0.3722, 0.1633, 0.292, 0.1658, 0.2894, 0.04215, 0.96, 0.000582, 0.96, 0.0005819, 0.8786, 0.04215, 0.8786, 0.1212, 0.2818, 0.1247, 0.2794, 0.1628, 0.2783, 0.1658, 0.2815, 0.1211, 0.1937, 0.1236, 0.1971, 0.1247, 0.2793, 0.1212, 0.2818, 0.165, 0.1925, 0.162, 0.1948, 0.1236, 0.197, 0.1211, 0.1937, 0.1658, 0.2815, 0.1628, 0.2783, 0.162, 0.1948, 0.165, 0.1925, 0.693, 0.9916, 0.6515, 0.9916, 0.6515, 0.9149, 0.693, 0.9149, 0.121, 0.1858, 0.1235, 0.1832, 0.1628, 0.1816, 0.1652, 0.1846, 0.1163, 0.1048, 0.1193, 0.108, 0.1234, 0.1832, 0.121, 0.1858, 0.1616, 0.1037, 0.1579, 0.1062, 0.1193, 0.1079, 0.1163, 0.1048, 0.1652, 0.1846, 0.1628, 0.1816, 0.158, 0.1063, 0.1616, 0.1037, 0.4013, 0.9994, 0.3597, 0.9994, 0.3597, 0.9292, 0.4013, 0.9292, 0.1162, 0.09676, 0.1197, 0.09422, 0.1584, 0.09251, 0.1615, 0.09563, 0.1114, 0.02217, 0.1139, 0.02523, 0.1197, 0.09414, 0.1162, 0.09676, 0.157, 0.02071, 0.1546, 0.02333, 0.1139, 0.02521, 0.1114, 0.02217, 0.1615, 0.09563, 0.1584, 0.09244, 0.1546, 0.02336, 0.157, 0.02071, 0.9532, 0.2854, 0.9116, 0.2853, 0.9117, 0.2023, 0.9532, 0.2023, 0.1768, 0.3759, 0.1803, 0.3736, 0.219, 0.3733, 0.222, 0.3766, 0.1736, 0.2897, 0.1759, 0.2928, 0.1803, 0.3735, 0.1768, 0.3759, 0.2196, 0.2894, 0.2171, 0.292, 0.176, 0.2928, 0.1736, 0.2897, 0.222, 0.3766, 0.219, 0.3732, 0.2172, 0.292, 0.2196, 0.2894, 0.08488, 0.96, 0.04331, 0.96, 0.04331, 0.8786, 0.08488, 0.8786, 0.1739, 0.2816, 0.1774, 0.2792, 0.2167, 0.278, 0.2197, 0.2812, 0.1731, 0.1927, 0.1755, 0.1955, 0.1774, 0.2791, 0.1739, 0.2816, 0.219, 0.1915, 0.2165, 0.1943, 0.1755, 0.1955, 0.1731, 0.1927, 0.2197, 0.2812, 0.2167, 0.2779, 0.2166, 0.1943, 0.219, 0.1915, 0.9879, 0.07723, 0.9464, 0.07723, 0.9464, 0.0005819, 0.9879, 0.0005819, 0.1731, 0.1845, 0.1756, 0.1819, 0.2168, 0.1804, 0.2192, 0.1834, 0.1695, 0.1038, 0.1725, 0.1071, 0.1756, 0.1819, 0.1731, 0.1845, 0.2153, 0.1033, 0.2117, 0.1058, 0.1725, 0.107, 0.1695, 0.1038, 0.2192, 0.1834, 0.2168, 0.1804, 0.2117, 0.1059, 0.2153, 0.1033, 0.9959, 0.344, 0.9544, 0.344, 0.9544, 0.2737, 0.9959, 0.2737, 0.1695, 0.09574, 0.173, 0.09326, 0.212, 0.09198, 0.2151, 0.09522, 0.1651, 0.02077, 0.1675, 0.02385, 0.173, 0.09319, 0.1695, 0.09574, 0.211, 0.01942, 0.2085, 0.02205, 0.1676, 0.02383, 0.1651, 0.02077, 0.2151, 0.09522, 0.212, 0.0919, 0.2085, 0.02208, 0.211, 0.01942, 0.7816, 0.9138, 0.739, 0.9138, 0.739, 0.8307, 0.7816, 0.8307, 0.547, 0.3809, 0.5506, 0.3786, 0.5905, 0.3788, 0.5935, 0.3822, 0.5455, 0.295, 0.5477, 0.2981, 0.5505, 0.3785, 0.547, 0.3809, 0.5915, 0.2955, 0.589, 0.298, 0.5478, 0.2981, 0.5455, 0.295, 0.5935, 0.3822, 0.5906, 0.3788, 0.5891, 0.298, 0.5915, 0.2955, 0.9151, 0.9327, 0.8725, 0.9327, 0.8725, 0.8512, 0.9151, 0.8512, 0.5459, 0.287, 0.5495, 0.2847, 0.5886, 0.2843, 0.5916, 0.2875, 0.5478, 0.1974, 0.5503, 0.2007, 0.5495, 0.2847, 0.5459, 0.287, 0.5921, 0.1964, 0.589, 0.1986, 0.5503, 0.2007, 0.5478, 0.1974, 0.5916, 0.2875, 0.5886, 0.2842, 0.589, 0.1987, 0.5921, 0.1964, 0.9785, 0.6269, 0.936, 0.6269, 0.936, 0.5503, 0.9785, 0.5503, 0.5481, 0.1895, 0.5511, 0.1872, 0.5898, 0.1851, 0.5924, 0.1884, 0.5475, 0.1057, 0.5505, 0.1088, 0.5511, 0.1872, 0.5481, 0.1895, 0.592, 0.1052, 0.5885, 0.1075, 0.5505, 0.1087, 0.5475, 0.1057, 0.5924, 0.1884, 0.5898, 0.1851, 0.5885, 0.1076, 0.592, 0.1052, 0.7816, 0.9852, 0.739, 0.9852, 0.739, 0.9149, 0.7816, 0.9149, 0.5477, 0.09781, 0.5511, 0.09546, 0.589, 0.09421, 0.5921, 0.09729, 0.5468, 0.02191, 0.5493, 0.02506, 0.5511, 0.09539, 0.5477, 0.09781, 0.59, 0.01942, 0.5871, 0.02174, 0.5494, 0.02503, 0.5468, 0.02191, 0.5921, 0.09729, 0.5891, 0.09414, 0.5871, 0.0218, 0.59, 0.01942, 0.694, 0.9138, 0.6515, 0.9138, 0.6515, 0.8307, 0.6941, 0.8307, 0.6014, 0.3826, 0.605, 0.3803, 0.6454, 0.3804, 0.6484, 0.3837, 0.5994, 0.2959, 0.6017, 0.299, 0.605, 0.3802, 0.6014, 0.3826, 0.646, 0.2957, 0.6434, 0.2983, 0.6017, 0.2989, 0.5994, 0.2959, 0.6484, 0.3837, 0.6454, 0.3803, 0.6435, 0.2983, 0.646, 0.2957, 0.9452, 0.1646, 0.9026, 0.1646, 0.9026, 0.08319, 0.9452, 0.08319, 0.5998, 0.2878, 0.6035, 0.2854, 0.6429, 0.2844, 0.646, 0.2876, 0.6002, 0.1965, 0.6028, 0.1998, 0.6034, 0.2853, 0.5998, 0.2878, 0.6448, 0.1947, 0.6417, 0.1971, 0.6028, 0.1998, 0.6002, 0.1965, 0.646, 0.2876, 0.6429, 0.2843, 0.6418, 0.1971, 0.6448, 0.1947, 0.2464, 0.9821, 0.2038, 0.9821, 0.2038, 0.9055, 0.2464, 0.9055, 0.6004, 0.1885, 0.6034, 0.1862, 0.6425, 0.1835, 0.6451, 0.1867, 0.5999, 0.1052, 0.6028, 0.1083, 0.6034, 0.1861, 0.6004, 0.1885, 0.6438, 0.1037, 0.6404, 0.1061, 0.6028, 0.1082, 0.5999, 0.1052, 0.6451, 0.1867, 0.6425, 0.1834, 0.6404, 0.1062, 0.6438, 0.1037, 0.9953, 0.715, 0.9527, 0.715, 0.9527, 0.6448, 0.9953, 0.6448, 0.6001, 0.09744, 0.6031, 0.09516, 0.6413, 0.09257, 0.6439, 0.09579, 0.5981, 0.01948, 0.6011, 0.0226, 0.6031, 0.0951, 0.6001, 0.09744, 0.6426, 0.01859, 0.6392, 0.02099, 0.6011, 0.02253, 0.5981, 0.01948, 0.6439, 0.09579, 0.6413, 0.09253, 0.6392, 0.02105, 0.6426, 0.01859, 0.8638, 0.9186, 0.8212, 0.9186, 0.8212, 0.8355, 0.8638, 0.8355, 0.6564, 0.3842, 0.66, 0.3818, 0.7009, 0.3819, 0.7039, 0.3853, 0.654, 0.2961, 0.6563, 0.2992, 0.66, 0.3817, 0.6564, 0.3842, 0.7017, 0.2957, 0.6991, 0.2983, 0.6564, 0.2992, 0.654, 0.2961, 0.7039, 0.3853, 0.7009, 0.3819, 0.6991, 0.2983, 0.7017, 0.2957, 0.9458, 0.4365, 0.9032, 0.4365, 0.9032, 0.355, 0.9458, 0.355, 0.6543, 0.2878, 0.658, 0.2853, 0.6984, 0.2841, 0.7016, 0.2874, 0.6531, 0.1948, 0.6558, 0.1982, 0.658, 0.2852, 0.6543, 0.2878, 0.6988, 0.193, 0.6957, 0.1953, 0.6559, 0.1982, 0.6531, 0.1948, 0.7016, 0.2874, 0.6984, 0.284, 0.6957, 0.1954, 0.6988, 0.193, 0.3339, 0.9821, 0.2913, 0.9821, 0.2913, 0.9055, 0.3339, 0.9055, 0.6532, 0.1867, 0.6566, 0.1842, 0.6958, 0.1818, 0.6989, 0.1848, 0.6517, 0.1035, 0.6543, 0.1067, 0.6566, 0.1841, 0.6532, 0.1867, 0.6946, 0.1008, 0.6918, 0.1031, 0.6544, 0.1066, 0.6517, 0.1035, 0.6989, 0.1848, 0.6958, 0.1817, 0.6918, 0.1031, 0.6946, 0.1008, 0.8638, 0.99, 0.8212, 0.99, 0.8212, 0.9197, 0.8638, 0.9197, 0.6519, 0.09578, 0.6549, 0.09345, 0.6923, 0.08997, 0.6948, 0.09304, 0.6506, 0.01874, 0.6536, 0.02187, 0.6549, 0.09339, 0.6519, 0.09578, 0.6947, 0.01841, 0.6913, 0.02072, 0.6536, 0.0218, 0.6506, 0.01874, 0.6948, 0.09304, 0.6923, 0.08994, 0.6913, 0.02079, 0.6947, 0.01841, 0.4092, 0.9107, 0.4126, 0.9084, 0.4463, 0.9079, 0.4492, 0.9111, 0.7644, 0.3696, 0.7091, 0.3696, 0.7091, 0.2865, 0.7644, 0.2865, 0.2276, 0.2896, 0.2305, 0.293, 0.2324, 0.3745, 0.2299, 0.377, 0.2299, 0.377, 0.2324, 0.3745, 0.2862, 0.3739, 0.2886, 0.3769, 0.2886, 0.3769, 0.2863, 0.3739, 0.2824, 0.2938, 0.2859, 0.2915, 0.2859, 0.2915, 0.2824, 0.2938, 0.2305, 0.2929, 0.2276, 0.2896, 0.8216, 0.2837, 0.7663, 0.2837, 0.7663, 0.2023, 0.8216, 0.2023, 0.2271, 0.1916, 0.2301, 0.1949, 0.2305, 0.2793, 0.2279, 0.2817, 0.2279, 0.2817, 0.2306, 0.2793, 0.283, 0.2808, 0.2858, 0.2837, 0.2858, 0.2837, 0.283, 0.2808, 0.2822, 0.1942, 0.2852, 0.192, 0.2852, 0.192, 0.2822, 0.1942, 0.2301, 0.1948, 0.2271, 0.1916, 0.764, 0.8296, 0.7087, 0.8296, 0.7087, 0.7529, 0.764, 0.7529, 0.2232, 0.1034, 0.2262, 0.1066, 0.2296, 0.1813, 0.2271, 0.1838, 0.2271, 0.1838, 0.2296, 0.1813, 0.2831, 0.1809, 0.2855, 0.184, 0.2855, 0.184, 0.2832, 0.1809, 0.2789, 0.1053, 0.2825, 0.1028, 0.2825, 0.1028, 0.2789, 0.1053, 0.2262, 0.1066, 0.2232, 0.1034, 0.1131, 0.8774, 0.05778, 0.8774, 0.05778, 0.8072, 0.1131, 0.8072, 0.2191, 0.01951, 0.2222, 0.02282, 0.2257, 0.09293, 0.2232, 0.09547, 0.2232, 0.09547, 0.2258, 0.09297, 0.28, 0.09171, 0.2824, 0.09483, 0.2824, 0.09483, 0.28, 0.09169, 0.2755, 0.02164, 0.2791, 0.01912, 0.8204, 0.3696, 0.7656, 0.3696, 0.7656, 0.2865, 0.8204, 0.2865, 0.2963, 0.3772, 0.2998, 0.3748, 0.3516, 0.3741, 0.3546, 0.3773, 0.2936, 0.2918, 0.2958, 0.2947, 0.2998, 0.3748, 0.2963, 0.3772, 0.3503, 0.2904, 0.3478, 0.2929, 0.2959, 0.2947, 0.2936, 0.2918, 0.3546, 0.3773, 0.3516, 0.3741, 0.3479, 0.2929, 0.3503, 0.2904, 0.8211, 0.4522, 0.7663, 0.4522, 0.7663, 0.3707, 0.8211, 0.3707, 0.294, 0.284, 0.297, 0.2818, 0.3477, 0.2793, 0.3503, 0.2826, 0.2934, 0.1923, 0.2964, 0.1956, 0.297, 0.2817, 0.294, 0.284, 0.3518, 0.1927, 0.3483, 0.195, 0.2965, 0.1955, 0.2934, 0.1923, 0.3503, 0.2826, 0.3478, 0.2793, 0.3483, 0.195, 0.3518, 0.1927, 0.82, 0.8296, 0.7652, 0.8296, 0.7652, 0.7529, 0.82, 0.7529, 0.2934, 0.1843, 0.297, 0.1819, 0.3491, 0.1814, 0.3521, 0.1847, 0.2904, 0.103, 0.2928, 0.1061, 0.297, 0.1818, 0.2934, 0.1843, 0.3491, 0.1025, 0.3465, 0.105, 0.2928, 0.1061, 0.2904, 0.103, 0.3521, 0.1847, 0.3492, 0.1814, 0.3466, 0.1051, 0.3491, 0.1025, 0.1691, 0.8774, 0.1143, 0.8774, 0.1143, 0.8072, 0.1691, 0.8072, 0.2905, 0.09504, 0.293, 0.09254, 0.3466, 0.09143, 0.3491, 0.09454, 0.2871, 0.01933, 0.2901, 0.02258, 0.293, 0.09251, 0.2905, 0.09504, 0.3461, 0.01902, 0.3425, 0.02147, 0.2902, 0.02251, 0.2871, 0.01933, 0.3491, 0.09454, 0.3467, 0.09141, 0.3425, 0.02154, 0.3461, 0.01902, 0.7365, 0.4866, 0.7006, 0.4858, 0.6981, 0.4838, 0.7403, 0.4831, 0.4255, 0.2933, 0.4275, 0.2957, 0.4302, 0.3758, 0.4264, 0.3793, 0.4302, 0.3758, 0.4827, 0.3768, 0.4852, 0.3788, 0.4264, 0.3793, 0.4852, 0.3788, 0.4827, 0.3767, 0.4814, 0.2962, 0.4841, 0.2933, 0.4814, 0.2961, 0.4275, 0.2957, 0.4255, 0.2933, 0.4841, 0.2933, 0.4286, 0.1967, 0.4307, 0.1991, 0.4298, 0.2821, 0.426, 0.2855, 0.4298, 0.2822, 0.4818, 0.2834, 0.4843, 0.2855, 0.426, 0.2855, 0.4843, 0.2855, 0.4818, 0.2833, 0.4839, 0.1991, 0.4872, 0.1962, 0.4839, 0.199, 0.4308, 0.199, 0.4286, 0.1967, 0.4872, 0.1962, 0.4291, 0.1065, 0.4311, 0.1089, 0.4329, 0.1852, 0.4289, 0.1888, 0.4329, 0.1853, 0.4853, 0.1863, 0.4878, 0.1883, 0.4289, 0.1888, 0.4878, 0.1883, 0.4853, 0.1862, 0.4856, 0.1095, 0.4884, 0.1066, 0.4856, 0.1094, 0.4311, 0.1089, 0.4291, 0.1065, 0.4884, 0.1066, 0.4292, 0.02307, 0.4312, 0.02555, 0.4334, 0.09507, 0.4294, 0.09861, 0.4334, 0.09516, 0.4863, 0.09657, 0.4888, 0.09861, 0.4294, 0.09861, 0.4888, 0.09861, 0.4863, 0.09653, 0.4856, 0.0269, 0.4884, 0.02405, 0.7378, 0.9138, 0.6952, 0.9138, 0.6953, 0.8307, 0.7378, 0.8307, 0.493, 0.3791, 0.4965, 0.3768, 0.5363, 0.3771, 0.5392, 0.3805, 0.4918, 0.2937, 0.494, 0.2968, 0.4965, 0.3767, 0.493, 0.3791, 0.5376, 0.2946, 0.5351, 0.297, 0.4941, 0.2968, 0.4918, 0.2937, 0.5392, 0.3805, 0.5363, 0.3771, 0.5352, 0.2971, 0.5376, 0.2946, 0.9452, 0.08203, 0.9026, 0.08203, 0.9026, 0.0005819, 0.9452, 0.0005819, 0.4924, 0.2857, 0.4959, 0.2835, 0.5349, 0.2834, 0.5379, 0.2867, 0.4953, 0.1965, 0.4977, 0.2, 0.4959, 0.2834, 0.4924, 0.2857, 0.5398, 0.1971, 0.5367, 0.1992, 0.4978, 0.1999, 0.4953, 0.1965, 0.5379, 0.2867, 0.5349, 0.2833, 0.5367, 0.1993, 0.5398, 0.1971, 0.2902, 0.9821, 0.2476, 0.9821, 0.2476, 0.9055, 0.2902, 0.9055, 0.4956, 0.1886, 0.4991, 0.1864, 0.5372, 0.1861, 0.5401, 0.1892, 0.4963, 0.1067, 0.4988, 0.1099, 0.4991, 0.1863, 0.4956, 0.1886, 0.5396, 0.1055, 0.5366, 0.1077, 0.4989, 0.1099, 0.4963, 0.1067, 0.5401, 0.1892, 0.5372, 0.186, 0.5366, 0.1077, 0.5396, 0.1055, 0.7368, 0.9852, 0.6942, 0.9852, 0.6942, 0.9149, 0.7368, 0.9149, 0.4966, 0.0989, 0.5, 0.09656, 0.5369, 0.09482, 0.5398, 0.09775, 0.4962, 0.02411, 0.4987, 0.02724, 0.5, 0.09649, 0.4966, 0.0989, 0.5389, 0.02196, 0.536, 0.02423, 0.4988, 0.02721, 0.4962, 0.02411, 0.5398, 0.09775, 0.5369, 0.09475, 0.536, 0.02428, 0.5389, 0.02196, 0.8306, 0.7278, 0.7804, 0.7278, 0.7804, 0.6448, 0.8306, 0.6448, 0.3651, 0.3778, 0.3677, 0.3754, 0.4163, 0.3758, 0.4186, 0.3789, 0.3646, 0.2905, 0.3675, 0.2939, 0.3676, 0.3754, 0.3651, 0.3778, 0.4178, 0.2929, 0.4142, 0.2951, 0.3675, 0.2938, 0.3646, 0.2905, 0.4186, 0.3789, 0.4164, 0.3758, 0.4142, 0.2952, 0.4178, 0.2929, 0.8713, 0.8344, 0.8212, 0.8344, 0.8212, 0.7529, 0.8713, 0.7529, 0.3651, 0.2826, 0.3682, 0.2805, 0.4152, 0.2817, 0.4181, 0.285, 0.3671, 0.1931, 0.3698, 0.196, 0.3682, 0.2804, 0.3651, 0.2826, 0.4205, 0.1963, 0.4177, 0.1986, 0.3698, 0.1959, 0.3671, 0.1931, 0.4181, 0.285, 0.4152, 0.2816, 0.4178, 0.1987, 0.4205, 0.1963, 0.8729, 0.2789, 0.8228, 0.2789, 0.8228, 0.2023, 0.8729, 0.2023, 0.3674, 0.1851, 0.371, 0.1829, 0.4181, 0.1849, 0.421, 0.1883, 0.3675, 0.1044, 0.3697, 0.1076, 0.371, 0.1828, 0.3674, 0.1851, 0.4211, 0.1061, 0.4185, 0.1085, 0.3698, 0.1076, 0.3675, 0.1044, 0.421, 0.1883, 0.4181, 0.1848, 0.4185, 0.1086, 0.4211, 0.1061, 0.8729, 0.3504, 0.8228, 0.3504, 0.8228, 0.2801, 0.8729, 0.2801, 0.3678, 0.09649, 0.3715, 0.09419, 0.4186, 0.0949, 0.4214, 0.09816, 0.3675, 0.02145, 0.3697, 0.02462, 0.3715, 0.09412, 0.3678, 0.09649, 0.4212, 0.02268, 0.4185, 0.0251, 0.3698, 0.02461, 0.3675, 0.02145, 0.4214, 0.09816, 0.4186, 0.09483, 0.4186, 0.02514, 0.4212, 0.02268, 0.9515, 0.7279, 0.9099, 0.7278, 0.91, 0.6448, 0.9515, 0.6448, 0.01967, 0.3731, 0.0231, 0.3708, 0.06096, 0.3706, 0.06386, 0.3739, 0.01707, 0.2898, 0.01929, 0.2928, 0.02308, 0.3708, 0.01967, 0.3731, 0.06091, 0.2897, 0.05851, 0.2922, 0.01934, 0.2927, 0.01707, 0.2898, 0.06386, 0.3739, 0.06098, 0.3706, 0.05855, 0.2922, 0.06091, 0.2897, 0.1691, 0.96, 0.1276, 0.96, 0.1276, 0.8786, 0.1691, 0.8786, 0.0173, 0.282, 0.0202, 0.2798, 0.05786, 0.2788, 0.06088, 0.282, 0.01429, 0.1945, 0.01714, 0.1972, 0.02018, 0.2797, 0.0173, 0.282, 0.05854, 0.1947, 0.05599, 0.1972, 0.01716, 0.1972, 0.01429, 0.1945, 0.06088, 0.282, 0.05789, 0.2787, 0.05604, 0.1972, 0.05854, 0.1947, 0.9885, 0.4317, 0.9469, 0.4317, 0.9469, 0.355, 0.9885, 0.355, 0.01417, 0.1866, 0.01769, 0.1842, 0.05563, 0.1835, 0.05863, 0.1867, 0.009711, 0.107, 0.01209, 0.11, 0.01767, 0.1841, 0.01417, 0.1866, 0.05495, 0.1055, 0.05246, 0.1081, 0.01214, 0.1099, 0.009711, 0.107, 0.05863, 0.1867, 0.05566, 0.1835, 0.0525, 0.1082, 0.05495, 0.1055, 0.9944, 0.8232, 0.9528, 0.8232, 0.9528, 0.7529, 0.9944, 0.7529, 0.009619, 0.09897, 0.01208, 0.09637, 0.05237, 0.09451, 0.05485, 0.09752, 0.004836, 0.02439, 0.007925, 0.02767, 0.01203, 0.09634, 0.009619, 0.09897, 0.05012, 0.02366, 0.04663, 0.02613, 0.007951, 0.02759, 0.004836, 0.02439, 0.05485, 0.09752, 0.05243, 0.09449, 0.04665, 0.0262, 0.05012, 0.02366, 0.05662, 0.8774, 0.0005819, 0.8774, 0.0005819, 0.8072, 0.05662, 0.8072, 0.7075, 0.8296, 0.6515, 0.8296, 0.6515, 0.7529, 0.7075, 0.7529, 0.7651, 0.4522, 0.7091, 0.4522, 0.7091, 0.3707, 0.7651, 0.3707, 0.7651, 0.2853, 0.7091, 0.2853, 0.7091, 0.2023, 0.7651, 0.2023, 0.8709, 0.7419, 0.8317, 0.7419, 0.8317, 0.6448, 0.8709, 0.6448, 0.4926, 0.1027, 0.4253, 0.1024, 0.4294, 0.09861, 0.4888, 0.09861, 0.4915, 0.1923, 0.4248, 0.1926, 0.4289, 0.1888, 0.4878, 0.1883, 0.488, 0.2895, 0.4218, 0.2893, 0.426, 0.2855, 0.4843, 0.2855, 0.489, 0.3828, 0.4224, 0.383, 0.4264, 0.3793, 0.4852, 0.3788, 0.7456, 0.5868, 0.6948, 0.5863, 0.6988, 0.5825, 0.7418, 0.5826, 0.589, 0.5218, 0.5901, 0.5716, 0.5515, 0.5717, 0.5512, 0.5219, 0.6275, 0.5212, 0.6293, 0.5714, 0.5901, 0.5716, 0.589, 0.5218, 0.4747, 0.5221, 0.513, 0.5219, 0.4747, 0.5286, 0.8362, 0.1475, 0.8296, 0.1518, 0.8257, 0.1331, 0.8316, 0.1322, 0.8296, 0.1518, 0.7816, 0.1543, 0.7856, 0.1338, 0.8257, 0.1331, 0.2791, 0.01912, 0.2755, 0.02157, 0.2222, 0.02274, 0.2191, 0.01951, 0.8316, 0.1322, 0.8257, 0.1331, 0.8228, 0.04624, 0.829, 0.04613, 0.7813, 0.03635, 0.7871, 0.03638, 0.7871, 0.04629, 0.7813, 0.04624, 0.7871, 0.03638, 0.8228, 0.03634, 0.8228, 0.04624, 0.7871, 0.04629, 0.6422, 0.517, 0.6449, 0.5655, 0.6351, 0.5713, 0.6337, 0.5207, 0.6337, 0.5207, 0.6351, 0.5713, 0.6293, 0.5714, 0.6275, 0.5212, 0.4924, 0.02031, 0.4253, 0.01892, 0.4257, 0.004607, 0.4923, 0.006379, 0.3605, 0.5697, 0.3609, 0.5608, 0.3705, 0.5647, 0.3703, 0.5709, 0.3609, 0.5608, 0.3637, 0.5228, 0.3721, 0.5282, 0.3705, 0.5647, 0.3918, 0.5226, 0.3915, 0.5291, 0.3773, 0.5285, 0.3773, 0.5224, 0.3915, 0.5291, 0.3901, 0.5653, 0.3761, 0.5649, 0.3773, 0.5285, 0.3703, 0.5709, 0.3705, 0.5647, 0.3761, 0.5649, 0.376, 0.571, 0.3705, 0.5647, 0.3721, 0.5282, 0.3773, 0.5285, 0.3761, 0.5649, 0.009569, 0.5317, 0.009396, 0.5364, 0.002743, 0.5325, 0.003174, 0.5281, 0.009396, 0.5364, 0.008407, 0.5777, 0.001052, 0.5749, 0.002743, 0.5325, 0.7091, 0.1063, 0.7379, 0.02987, 0.7719, 0.0427, 0.7645, 0.1273, 0.008172, 0.5925, 0.008407, 0.5777, 0.0179, 0.5779, 0.01781, 0.5925, 0.008407, 0.5777, 0.009396, 0.5364, 0.01814, 0.5367, 0.0179, 0.5779, 0.513, 0.5717, 0.4745, 0.5717, 0.4746, 0.5657, 0.03911, 0.5413, 0.03917, 0.5474, 0.01814, 0.5367, 0.01809, 0.5318, 0.03917, 0.5474, 0.03919, 0.5855, 0.0179, 0.5779, 0.01814, 0.5367, 0.513, 0.5219, 0.513, 0.5717, 0.4746, 0.5657, 0.4747, 0.5286, 0.7871, 0.0005871, 0.8227, 0.0005948, 0.8228, 0.03634, 0.7871, 0.03638, 0.7814, 0.0005819, 0.7871, 0.0005871, 0.7871, 0.03638, 0.7813, 0.03635, 0.4747, 0.5286, 0.4746, 0.5657, 0.4701, 0.5657, 0.4702, 0.5286, 0.8926, 0.1909, 0.888, 0.1969, 0.8296, 0.1518, 0.8362, 0.1475, 0.729, 0.1967, 0.7257, 0.1926, 0.7752, 0.1505, 0.7816, 0.1543, 0.8257, 0.1331, 0.7856, 0.1338, 0.7871, 0.04629, 0.8228, 0.04624, 0.8718, 0.02931, 0.9015, 0.1047, 0.8467, 0.1262, 0.8383, 0.0425, 0.8227, 0.0005948, 0.8289, 0.0005819, 0.8289, 0.0363, 0.8228, 0.03634, 0.08948, 0.8786, 0.1264, 0.8786, 0.1264, 0.9391, 0.08948, 0.9391, 0.729, 0.1967, 0.7816, 0.1543, 0.7834, 0.159, 0.7315, 0.1998, 0.7816, 0.1543, 0.8296, 0.1518, 0.8279, 0.1574, 0.7834, 0.159, 0.8296, 0.1518, 0.888, 0.1969, 0.8848, 0.2011, 0.8279, 0.1574, 0.1399, 0.4644, 0.0861, 0.4657, 0.08143, 0.4584, 0.1381, 0.4568, 0.03446, 0.4701, 0.0861, 0.4657, 0.08661, 0.4753, 0.03633, 0.4795, 0.1451, 0.4956, 0.09922, 0.4965, 0.08661, 0.4753, 0.14, 0.4741])
me_cube_001.materials.append(mat_material_004)
me_cube_001.use_remesh_preserve_volume = False
me_cube_001.use_remesh_preserve_attributes = False
me_cube_001.use_mirror_vertex_groups = False
me_cube_001.update()

# ---- objects
ob_camera = bpy.data.objects.new('Camera', cam_camera)
ob_cube = bpy.data.objects.new('Cube', me_cube_001)

# ---- transforms, parenting, visibility, modifiers, constraints
ob_camera.location = (7.481, -6.508, 5.344)
ob_camera.rotation_euler = (1.109, 0.01082, 0.8149)
ob_camera.lock_rotations_4d = False
ob_camera.empty_display_type = 'ARROWS'
ob_camera.color = (0.0, 0.0, 0.0, 0.0)
ob_camera.display_type = 'WIRE'
ob_camera.lineart.crease_threshold = 0.0
ob_cube.location = (-1.11e-15, -2.001, 2.137)
ob_cube.scale = (5.0, 5.0, 5.0)
ob_cube.lineart.crease_threshold = 0.0

# ---- collection membership
col_collection_1.objects.link(ob_camera)
col_collection_1.objects.link(ob_cube)

# ---- scene / render settings (as saved in the file)
scene.camera = ob_camera
scene.frame_start = 1; scene.frame_end = 250; scene.frame_set(185)
scene.render.engine = 'BLENDER_EEVEE_NEXT'
scene.render.resolution_percentage = 50
scene.render.dither_intensity = 0.0
scene.cycles.use_denoising = False
scene.cycles.samples = 10
scene.cycles.sampling_pattern = 'TABULATED_SOBOL'
scene.cycles.light_sampling_threshold = 0.0
scene.cycles.use_adaptive_sampling = False
scene.cycles.use_light_tree = False
scene.cycles.blur_glossy = 0.0
scene.cycles.pixel_filter_type = 'GAUSSIAN'
scene.cycles.sample_clamp_indirect = 0.0
scene.view_settings.view_transform = 'Standard'
bpy.context.view_layer.update()

# ---- added for rendering (the .blend has no usable light): sun
light_auto_sun = bpy.data.lights.new('AutoSun', 'SUN')
light_auto_sun.energy = 3.0
light_auto_sun.angle = 0.0523599
ob_auto_sun = bpy.data.objects.new('AutoSun', light_auto_sun)
scene.collection.objects.link(ob_auto_sun)
ob_auto_sun.rotation_euler = (0.872665, 0.174533, 0.523599)
bpy.context.view_layer.update()

